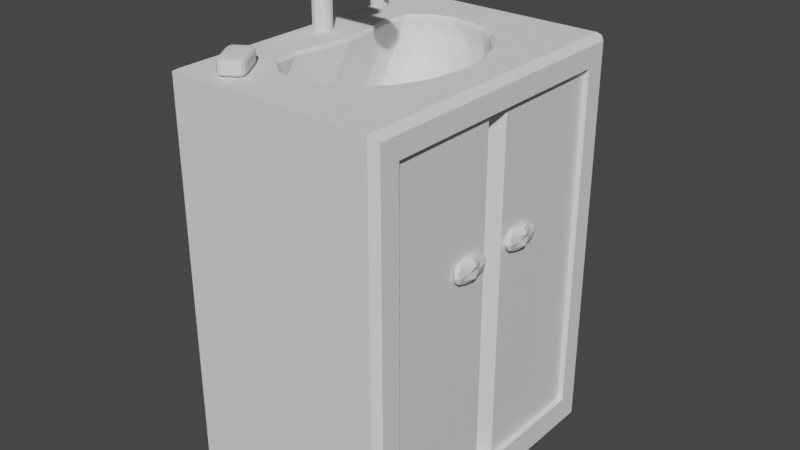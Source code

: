 # Source: Sink.blend  (saved by Blender 3.3.6; exported with 4.5.12 LTS)
import bpy
from mathutils import Matrix  # noqa: F401  (used for matrix-valued properties, if any)

bpy.ops.wm.read_factory_settings(use_empty=True)
scene = bpy.context.scene
scene.name = 'Scene'

# ---- collections
col_collection = bpy.data.collections.new('Collection'); scene.collection.children.link(col_collection)

# ---- materials (node trees are filled in below, after node groups)
mat_material = bpy.data.materials.new('Material')
mat_material.use_transparent_shadow = False
mat_material_001 = bpy.data.materials.new('Material.001')
mat_material_001.use_transparent_shadow = False

# ---- material node trees
mat_material.use_nodes = True; mat_material.node_tree.nodes.clear()
_N = mat_material.node_tree.nodes; _L = mat_material.node_tree.links
n0 = _N.new('ShaderNodeBsdfPrincipled'); n0.name = 'Principled BSDF'; n0.location = (10, 300)
n0.distribution = 'GGX'
n0.subsurface_method = 'RANDOM_WALK_SKIN'
n0.inputs[3].default_value = 1.45
n0.inputs[27].default_value = (0.0, 0.0, 0.0, 1.0)
n0.inputs[28].default_value = 1.0
n1 = _N.new('ShaderNodeOutputMaterial'); n1.name = 'Material Output'; n1.location = (300, 300)
_L.new(n0.outputs[0], n1.inputs[0])
n1.is_active_output = True
mat_material_001.use_nodes = True; mat_material_001.node_tree.nodes.clear()
_N = mat_material_001.node_tree.nodes; _L = mat_material_001.node_tree.links
n0 = _N.new('ShaderNodeBsdfPrincipled'); n0.name = 'Principled BSDF'; n0.location = (10, 300)
n0.distribution = 'GGX'
n0.subsurface_method = 'RANDOM_WALK_SKIN'
n0.inputs[3].default_value = 1.45
n0.inputs[27].default_value = (0.0, 0.0, 0.0, 1.0)
n0.inputs[28].default_value = 1.0
n1 = _N.new('ShaderNodeOutputMaterial'); n1.name = 'Material Output'; n1.location = (300, 300)
_L.new(n0.outputs[0], n1.inputs[0])
n1.is_active_output = True

# ---- world
world_world = bpy.data.worlds.new('World'); scene.world = world_world
world_world.use_nodes = True; world_world.node_tree.nodes.clear()
_N = world_world.node_tree.nodes; _L = world_world.node_tree.links
n0 = _N.new('ShaderNodeOutputWorld'); n0.name = 'World Output'; n0.location = (300, 300)
n1 = _N.new('ShaderNodeBackground'); n1.name = 'Background'; n1.location = (10, 300)
n1.inputs[0].default_value = (0.05088, 0.05088, 0.05088, 1.0)
_L.new(n1.outputs[0], n0.inputs[0])
n0.is_active_output = True
world_world.color = (0.05088, 0.05088, 0.05088)
world_world.use_sun_shadow = False
world_world.sun_shadow_jitter_overblur = 0.0

# ---- meshes
me_cylinder = bpy.data.meshes.new('Cylinder')
me_cylinder.from_pydata([(-4.47e-08, 0.03, -2.515e-07), (-4.47e-08, 0.03, 0.2549), (0.015, 0.02598, -2.515e-07), (0.015, 0.02598, 0.2549), (0.02598, 0.015, -2.515e-07), (0.02598, 0.015, 0.2549), (0.03, 0.0, -2.515e-07), (0.03, 0.0, 0.2549), (0.02598, -0.015, -2.515e-07), (0.02598, -0.015, 0.2549), (0.015, -0.02598, -2.515e-07), (0.015, -0.02598, 0.2549), (-4.47e-08, -0.03, -2.515e-07), (-4.47e-08, -0.03, 0.2549), (-0.015, -0.02598, -2.515e-07), (-0.015, -0.02598, 0.2549), (-0.02598, -0.015, -2.515e-07), (-0.02598, -0.015, 0.2549), (-0.03, 0.0, -2.515e-07), (-0.03, 0.0, 0.2549), (-0.02598, 0.015, -2.515e-07), (-0.02598, 0.015, 0.2549), (-0.015, 0.02598, -2.515e-07), (-0.015, 0.02598, 0.2549), (0.01971, -0.03, 0.1647), (0.2468, -0.03, 0.1647), (0.01971, -0.02598, 0.1797), (0.2468, -0.02598, 0.1797), (0.01971, -0.015, 0.1907), (0.2468, -0.015, 0.1907), (0.01971, 9.361e-09, 0.1947), (0.2468, -1.299e-09, 0.1947), (0.01971, 0.015, 0.1907), (0.2468, 0.015, 0.1907), (0.01971, 0.02598, 0.1797), (0.2468, 0.02598, 0.1797), (0.01971, 0.03, 0.1647), (0.2468, 0.03, 0.1647), (0.01971, 0.02598, 0.1497), (0.2468, 0.02598, 0.1497), (0.01971, 0.015, 0.1387), (0.2468, 0.015, 0.1387), (0.01971, 1.299e-09, 0.1347), (0.2468, -9.361e-09, 0.1347), (0.01971, -0.015, 0.1387), (0.2468, -0.015, 0.1387), (0.01971, -0.02598, 0.1497), (0.2468, -0.02598, 0.1497), (0.2126, -0.02489, 0.1515), (0.2126, -0.01625, 0.1138), (0.225, -0.02156, 0.1515), (0.2207, -0.01407, 0.1138), (0.2342, -0.01245, 0.1515), (0.2267, -0.008123, 0.1138), (0.2375, 3.307e-09, 0.1515), (0.2288, -6.291e-09, 0.1138), (0.2342, 0.01245, 0.1515), (0.2267, 0.008123, 0.1138), (0.225, 0.02156, 0.1515), (0.2207, 0.01407, 0.1138), (0.2126, 0.02489, 0.1515), (0.2126, 0.01625, 0.1138), (0.2002, 0.02156, 0.1515), (0.2045, 0.01407, 0.1138), (0.191, 0.01245, 0.1515), (0.1985, 0.008123, 0.1138), (0.1877, -3.383e-09, 0.1515), (0.1964, -1.143e-08, 0.1138), (0.191, -0.01245, 0.1515), (0.1985, -0.008123, 0.1138), (0.2002, -0.02156, 0.1515), (0.2045, -0.01407, 0.1138), (0.225, -0.02156, 0.1138), (0.2126, -0.02489, 0.1138), (0.2342, -0.01245, 0.1138), (0.2375, -5.539e-09, 0.1138), (0.2342, 0.01245, 0.1138), (0.225, 0.02156, 0.1138), (0.2126, 0.02489, 0.1138), (0.2002, 0.02156, 0.1138), (0.191, 0.01245, 0.1138), (0.1877, -1.223e-08, 0.1138), (0.191, -0.01245, 0.1138), (0.2002, -0.02156, 0.1138), (0.2207, -0.01407, 0.1324), (0.2126, -0.01625, 0.1324), (0.2267, -0.008123, 0.1324), (0.2288, -6.291e-09, 0.1324), (0.2267, 0.008123, 0.1324), (0.2207, 0.01407, 0.1324), (0.2126, 0.01625, 0.1324), (0.2045, 0.01407, 0.1324), (0.1985, 0.008123, 0.1324), (0.1964, -1.143e-08, 0.1324), (0.1985, -0.008123, 0.1324), (0.2045, -0.01407, 0.1324)], [], [(0, 1, 3, 2), (2, 3, 5, 4), (4, 5, 7, 6), (6, 7, 9, 8), (8, 9, 11, 10), (10, 11, 13, 12), (12, 13, 15, 14), (14, 15, 17, 16), (16, 17, 19, 18), (18, 19, 21, 20), (3, 1, 23, 21, 19, 17, 15, 13, 11, 9, 7, 5), (20, 21, 23, 22), (22, 23, 1, 0), (24, 25, 27, 26), (26, 27, 29, 28), (28, 29, 31, 30), (30, 31, 33, 32), (32, 33, 35, 34), (34, 35, 37, 36), (36, 37, 39, 38), (38, 39, 41, 40), (40, 41, 43, 42), (42, 43, 45, 44), (27, 25, 47, 45, 43, 41, 39, 37, 35, 33, 31, 29), (44, 45, 47, 46), (46, 47, 25, 24), (48, 73, 72, 50), (50, 72, 74, 52), (52, 74, 75, 54), (54, 75, 76, 56), (56, 76, 77, 58), (58, 77, 78, 60), (60, 78, 79, 62), (62, 79, 80, 64), (64, 80, 81, 66), (66, 81, 82, 68), (59, 57, 88, 89), (68, 82, 83, 70), (70, 83, 73, 48), (49, 51, 72, 73), (51, 53, 74, 72), (53, 55, 75, 74), (55, 57, 76, 75), (57, 59, 77, 76), (59, 61, 78, 77), (61, 63, 79, 78), (63, 65, 80, 79), (65, 67, 81, 80), (67, 69, 82, 81), (69, 71, 83, 82), (71, 49, 73, 83), (84, 85, 95, 94, 93, 92, 91, 90, 89, 88, 87, 86), (49, 71, 95, 85), (53, 51, 84, 86), (67, 65, 92, 93), (61, 59, 89, 90), (55, 53, 86, 87), (69, 67, 93, 94), (63, 61, 90, 91), (57, 55, 87, 88), (71, 69, 94, 95), (51, 49, 85, 84), (65, 63, 91, 92)])
_uv = me_cylinder.uv_layers.new(name='UVMap')
_uv.uv.foreach_set('vector', [1.0, 0.5, 1.0, 1.0, 0.9167, 1.0, 0.9167, 0.5, 0.9167, 0.5, 0.9167, 1.0, 0.8333, 1.0, 0.8333, 0.5, 0.8333, 0.5, 0.8333, 1.0, 0.75, 1.0, 0.75, 0.5, 0.75, 0.5, 0.75, 1.0, 0.6667, 1.0, 0.6667, 0.5, 0.6667, 0.5, 0.6667, 1.0, 0.5833, 1.0, 0.5833, 0.5, 0.5833, 0.5, 0.5833, 1.0, 0.5, 1.0, 0.5, 0.5, 0.5, 0.5, 0.5, 1.0, 0.4167, 1.0, 0.4167, 0.5, 0.4167, 0.5, 0.4167, 1.0, 0.3333, 1.0, 0.3333, 0.5, 0.3333, 0.5, 0.3333, 1.0, 0.25, 1.0, 0.25, 0.5, 0.25, 0.5, 0.25, 1.0, 0.1667, 1.0, 0.1667, 0.5, 0.37, 0.4578, 0.25, 0.49, 0.13, 0.4578, 0.04215, 0.37, 0.01, 0.25, 0.04215, 0.13, 0.13, 0.04215, 0.25, 0.01, 0.37, 0.04215, 0.4578, 0.13, 0.49, 0.25, 0.4578, 0.37, 0.1667, 0.5, 0.1667, 1.0, 0.08333, 1.0, 0.08333, 0.5, 0.08333, 0.5, 0.08333, 1.0, 7.451e-08, 1.0, 7.451e-08, 0.5, 1.0, 0.5, 1.0, 1.0, 0.9167, 1.0, 0.9167, 0.5, 0.9167, 0.5, 0.9167, 1.0, 0.8333, 1.0, 0.8333, 0.5, 0.8333, 0.5, 0.8333, 1.0, 0.75, 1.0, 0.75, 0.5, 0.75, 0.5, 0.75, 1.0, 0.6667, 1.0, 0.6667, 0.5, 0.6667, 0.5, 0.6667, 1.0, 0.5833, 1.0, 0.5833, 0.5, 0.5833, 0.5, 0.5833, 1.0, 0.5, 1.0, 0.5, 0.5, 0.5, 0.5, 0.5, 1.0, 0.4167, 1.0, 0.4167, 0.5, 0.4167, 0.5, 0.4167, 1.0, 0.3333, 1.0, 0.3333, 0.5, 0.3333, 0.5, 0.3333, 1.0, 0.25, 1.0, 0.25, 0.5, 0.25, 0.5, 0.25, 1.0, 0.1667, 1.0, 0.1667, 0.5, 0.37, 0.4578, 0.25, 0.49, 0.13, 0.4578, 0.04215, 0.37, 0.01, 0.25, 0.04215, 0.13, 0.13, 0.04215, 0.25, 0.01, 0.37, 0.04215, 0.4578, 0.13, 0.49, 0.25, 0.4578, 0.37, 0.1667, 0.5, 0.1667, 1.0, 0.08333, 1.0, 0.08333, 0.5, 0.08333, 0.5, 0.08333, 1.0, 7.451e-08, 1.0, 7.451e-08, 0.5, 1.0, 0.5, 1.0, 1.0, 0.9167, 1.0, 0.9167, 0.5, 0.9167, 0.5, 0.9167, 1.0, 0.8333, 1.0, 0.8333, 0.5, 0.8333, 0.5, 0.8333, 1.0, 0.75, 1.0, 0.75, 0.5, 0.75, 0.5, 0.75, 1.0, 0.6667, 1.0, 0.6667, 0.5, 0.6667, 0.5, 0.6667, 1.0, 0.5833, 1.0, 0.5833, 0.5, 0.5833, 0.5, 0.5833, 1.0, 0.5, 1.0, 0.5, 0.5, 0.5, 0.5, 0.5, 1.0, 0.4167, 1.0, 0.4167, 0.5, 0.4167, 0.5, 0.4167, 1.0, 0.3333, 1.0, 0.3333, 0.5, 0.3333, 0.5, 0.3333, 1.0, 0.25, 1.0, 0.25, 0.5, 0.25, 0.5, 0.25, 1.0, 0.1667, 1.0, 0.1667, 0.5, 0.3489, 0.07866, 0.4213, 0.1511, 0.4213, 0.1511, 0.3489, 0.07866, 0.1667, 0.5, 0.1667, 1.0, 0.08333, 1.0, 0.08333, 0.5, 0.08333, 0.5, 0.08333, 1.0, 7.451e-08, 1.0, 7.451e-08, 0.5, 0.25, 0.4478, 0.3489, 0.4213, 0.37, 0.4578, 0.25, 0.49, 0.3489, 0.4213, 0.4213, 0.3489, 0.4578, 0.37, 0.37, 0.4578, 0.4213, 0.3489, 0.4478, 0.25, 0.49, 0.25, 0.4578, 0.37, 0.4478, 0.25, 0.4213, 0.1511, 0.4578, 0.13, 0.49, 0.25, 0.4213, 0.1511, 0.3489, 0.07866, 0.37, 0.04215, 0.4578, 0.13, 0.3489, 0.07866, 0.25, 0.05216, 0.25, 0.01, 0.37, 0.04215, 0.25, 0.05216, 0.1511, 0.07866, 0.13, 0.04215, 0.25, 0.01, 0.1511, 0.07866, 0.07866, 0.1511, 0.04215, 0.13, 0.13, 0.04215, 0.07866, 0.1511, 0.05216, 0.25, 0.01, 0.25, 0.04215, 0.13, 0.05216, 0.25, 0.07866, 0.3489, 0.04215, 0.37, 0.01, 0.25, 0.07866, 0.3489, 0.1511, 0.4213, 0.13, 0.4578, 0.04215, 0.37, 0.1511, 0.4213, 0.25, 0.4478, 0.25, 0.49, 0.13, 0.4578, 0.3489, 0.4213, 0.25, 0.4478, 0.1511, 0.4213, 0.07866, 0.3489, 0.05216, 0.25, 0.07866, 0.1511, 0.1511, 0.07866, 0.25, 0.05216, 0.3489, 0.07866, 0.4213, 0.1511, 0.4478, 0.25, 0.4213, 0.3489, 0.25, 0.4478, 0.1511, 0.4213, 0.1511, 0.4213, 0.25, 0.4478, 0.4213, 0.3489, 0.3489, 0.4213, 0.3489, 0.4213, 0.4213, 0.3489, 0.05216, 0.25, 0.07866, 0.1511, 0.07866, 0.1511, 0.05216, 0.25, 0.25, 0.05216, 0.3489, 0.07866, 0.3489, 0.07866, 0.25, 0.05216, 0.4478, 0.25, 0.4213, 0.3489, 0.4213, 0.3489, 0.4478, 0.25, 0.07866, 0.3489, 0.05216, 0.25, 0.05216, 0.25, 0.07866, 0.3489, 0.1511, 0.07866, 0.25, 0.05216, 0.25, 0.05216, 0.1511, 0.07866, 0.4213, 0.1511, 0.4478, 0.25, 0.4478, 0.25, 0.4213, 0.1511, 0.1511, 0.4213, 0.07866, 0.3489, 0.07866, 0.3489, 0.1511, 0.4213, 0.3489, 0.4213, 0.25, 0.4478, 0.25, 0.4478, 0.3489, 0.4213, 0.07866, 0.1511, 0.1511, 0.07866, 0.1511, 0.07866, 0.07866, 0.1511])
me_cylinder.update()
me_cylinder_001 = bpy.data.meshes.new('Cylinder.001')
me_cylinder_001.from_pydata([(0.00229, 0.03976, 0.2252), (0.02217, 0.03443, 0.2252), (0.0279, 0.01611, 0.2271), (0.03221, 0.0, 0.2271), (0.0279, -0.01611, 0.2271), (0.02217, -0.03443, 0.2252), (0.00229, -0.03976, 0.2252), (-0.01759, -0.03443, 0.2252), (-0.03214, -0.01988, 0.2252), (-0.03747, 8.18e-11, 0.2252), (-0.03214, 0.01988, 0.2252), (-0.01759, 0.03443, 0.2252), (0.02217, 0.03443, 0.2452), (0.00229, 0.03976, 0.2452), (0.0279, 0.01611, 0.2433), (0.03221, 0.0, 0.2433), (0.0279, -0.01611, 0.2433), (0.02217, -0.03443, 0.2452), (0.00229, -0.03976, 0.2452), (-0.01759, -0.03443, 0.2452), (-0.03214, -0.01988, 0.2452), (-0.03747, 8.18e-11, 0.2452), (-0.03214, 0.01988, 0.2452), (-0.01759, 0.03443, 0.2452), (0.1843, 0.01611, 0.2271), (0.1725, 0.0279, 0.2271), (0.1886, 1.393e-09, 0.2271), (0.1843, -0.01611, 0.2271), (0.1725, -0.0279, 0.2271), (0.1843, 0.01611, 0.2433), (0.1725, 0.0279, 0.2433), (0.1886, 1.393e-09, 0.2433), (0.1843, -0.01611, 0.2433), (0.1725, -0.0279, 0.2433)], [], [(1, 2, 3, 4, 5, 6, 7, 8, 9, 10, 11, 0), (12, 13, 23, 22, 21, 20, 19, 18, 17, 16, 15, 14), (2, 1, 25, 24), (11, 10, 22, 23), (1, 0, 13, 12), (8, 7, 19, 20), (5, 4, 27, 28), (0, 11, 23, 13), (14, 15, 31, 29), (9, 8, 20, 21), (6, 5, 17, 18), (4, 3, 26, 27), (10, 9, 21, 22), (7, 6, 18, 19), (27, 26, 31, 32), (28, 27, 32, 33), (24, 25, 30, 29), (26, 24, 29, 31), (17, 5, 28, 33), (15, 16, 32, 31), (1, 12, 30, 25), (3, 2, 24, 26), (16, 17, 33, 32), (12, 14, 29, 30)])
_uv = me_cylinder_001.uv_layers.new(name='UVMap')
_uv.uv.foreach_set('vector', [0.37, 0.4578, 0.4578, 0.37, 0.49, 0.25, 0.4578, 0.13, 0.37, 0.04215, 0.25, 0.01, 0.13, 0.04215, 0.04215, 0.13, 0.01, 0.25, 0.04215, 0.37, 0.13, 0.4578, 0.25, 0.49, 0.37, 0.4578, 0.25, 0.49, 0.13, 0.4578, 0.04215, 0.37, 0.01, 0.25, 0.04215, 0.13, 0.13, 0.04215, 0.25, 0.01, 0.37, 0.04215, 0.4578, 0.13, 0.49, 0.25, 0.4578, 0.37, 0.4578, 0.37, 0.37, 0.4578, 0.37, 0.4578, 0.4578, 0.37, 0.13, 0.4578, 0.04215, 0.37, 0.04215, 0.37, 0.13, 0.4578, 0.37, 0.4578, 0.25, 0.49, 0.25, 0.49, 0.37, 0.4578, 0.04215, 0.13, 0.13, 0.04215, 0.13, 0.04215, 0.04215, 0.13, 0.37, 0.04215, 0.4578, 0.13, 0.4578, 0.13, 0.37, 0.04215, 0.25, 0.49, 0.13, 0.4578, 0.13, 0.4578, 0.25, 0.49, 0.4578, 0.37, 0.49, 0.25, 0.49, 0.25, 0.4578, 0.37, 0.01, 0.25, 0.04215, 0.13, 0.04215, 0.13, 0.01, 0.25, 0.25, 0.01, 0.37, 0.04215, 0.37, 0.04215, 0.25, 0.01, 0.4578, 0.13, 0.49, 0.25, 0.49, 0.25, 0.4578, 0.13, 0.04215, 0.37, 0.01, 0.25, 0.01, 0.25, 0.04215, 0.37, 0.13, 0.04215, 0.25, 0.01, 0.25, 0.01, 0.13, 0.04215, 0.4578, 0.13, 0.49, 0.25, 0.49, 0.25, 0.4578, 0.13, 0.37, 0.04215, 0.4578, 0.13, 0.4578, 0.13, 0.37, 0.04215, 0.4578, 0.37, 0.37, 0.4578, 0.37, 0.4578, 0.4578, 0.37, 0.49, 0.25, 0.4578, 0.37, 0.4578, 0.37, 0.49, 0.25, 0.37, 0.04215, 0.37, 0.04215, 0.37, 0.04215, 0.37, 0.04215, 0.49, 0.25, 0.4578, 0.13, 0.4578, 0.13, 0.49, 0.25, 0.37, 0.4578, 0.37, 0.4578, 0.37, 0.4578, 0.37, 0.4578, 0.49, 0.25, 0.4578, 0.37, 0.4578, 0.37, 0.49, 0.25, 0.4578, 0.13, 0.37, 0.04215, 0.37, 0.04215, 0.4578, 0.13, 0.37, 0.4578, 0.4578, 0.37, 0.4578, 0.37, 0.37, 0.4578])
me_cylinder_001.update()
me_cube_002 = bpy.data.meshes.new('Cube.002')
me_cube_002.from_pydata([(-0.0247, -0.4281, 0.0), (-0.0247, -0.4281, 1.128), (-0.0247, 0.0, 1.128), (-0.0247, 0.0, 0.0), (0.0247, 0.0, 1.128), (0.0247, 0.0, 0.0), (0.03676, -0.2984, 0.6778), (0.04419, -0.2616, 0.6985), (0.02653, -0.2389, 0.6985), (0.02653, -0.358, 0.6985), (0.04419, -0.3352, 0.6985), (0.04261, -0.2389, 0.7321), (-0.001857, -0.3352, 0.7321), (0.04261, -0.358, 0.7321), (0.05614, -0.2984, 0.7321), (0.03676, -0.2984, 0.7529), (0.02931, -0.2634, 0.6834), (0.04037, -0.2768, 0.6834), (0.04156, -0.2418, 0.6956), (0.0548, -0.2984, 0.6956), (0.04037, -0.3201, 0.6834), (0.01199, -0.2984, 0.6834), (0.0006227, -0.2634, 0.6956), (0.02931, -0.3334, 0.6834), (0.0006227, -0.3334, 0.6956), (0.04156, -0.3551, 0.6956), (0.04959, -0.2768, 0.7153), (0.04959, -0.3201, 0.7153), (0.03874, -0.2284, 0.7153), (0.04693, -0.2418, 0.7153), (0.007651, -0.3551, 0.7153), (0.04693, -0.3551, 0.7153), (0.03874, -0.3684, 0.7153), (0.04343, -0.2634, 0.7351), (0.02689, -0.2418, 0.7351), (0.02689, -0.3551, 0.7351), (0.04343, -0.3334, 0.7351), (0.03666, -0.2634, 0.7473), (0.0474, -0.2984, 0.7473), (0.01807, -0.2768, 0.7473), (0.01807, -0.3201, 0.7473), (0.03666, -0.3334, 0.7473), (0.0247, -0.3758, 0.0), (-0.0247, -0.4281, 0.0), (-0.0247, -0.4281, 1.128), (0.0247, -0.3758, 1.128)], [], [(0, 1, 2, 3), (3, 5, 42, 43, 0), (1, 44, 45, 4, 2), (2, 4, 5, 3), (42, 5, 4, 45), (6, 16, 17), (7, 19, 17), (6, 21, 16), (6, 23, 21), (6, 20, 23), (7, 26, 19), (8, 28, 18), (9, 30, 24), (10, 31, 25), (7, 29, 26), (9, 32, 30), (10, 27, 31), (11, 37, 33), (13, 41, 35), (14, 38, 36), (38, 15, 41), (38, 41, 36), (36, 41, 13), (41, 15, 40), (41, 40, 35), (35, 40, 12), (40, 15, 39), (39, 15, 37), (39, 37, 34), (34, 37, 11), (37, 15, 38), (37, 38, 33), (33, 38, 14), (27, 14, 36), (27, 36, 31), (31, 36, 13), (32, 13, 35), (32, 35, 30), (29, 11, 33), (29, 33, 26), (26, 33, 14), (31, 13, 32), (31, 32, 25), (25, 32, 9), (28, 29, 18), (18, 29, 7), (26, 14, 27), (26, 27, 19), (19, 27, 10), (20, 10, 25), (20, 25, 23), (23, 25, 9), (23, 9, 24), (23, 24, 21), (21, 22, 16), (16, 22, 8), (19, 10, 20), (19, 20, 17), (17, 20, 6), (16, 8, 18), (16, 18, 17), (17, 18, 7), (29, 28, 11), (34, 11, 28), (28, 8, 34), (42, 45, 44, 43), (0, 43, 44, 1)])
me_cube_002.polygons.foreach_set('material_index', [0, 0, 0, 0, 0, 1, 1, 1, 1, 1, 1, 1, 1, 1, 1, 1, 1, 1, 1, 1, 1, 1, 1, 1, 1, 1, 1, 1, 1, 1, 1, 1, 1, 1, 1, 1, 1, 1, 1, 1, 1, 1, 1, 1, 1, 1, 1, 1, 1, 1, 1, 1, 1, 1, 1, 1, 1, 1, 1, 1, 1, 1, 1, 1, 1, 0, 0])
_uv = me_cube_002.uv_layers.new(name='UVMap')
_uv.uv.foreach_set('vector', [0.3915, 0.5215, 0.6085, 0.5215, 0.6085, 0.7285, 0.3915, 0.7285, 0.3915, 0.7285, 0.3915, 0.7285, 0.3915, 0.5468, 0.3915, 0.5215, 0.3915, 0.5215, 0.6085, 0.5215, 0.6085, 0.5215, 0.6085, 0.5468, 0.6085, 0.7285, 0.6085, 0.7285, 0.6085, 0.7285, 0.6085, 0.7285, 0.3915, 0.7285, 0.3915, 0.7285, 0.3915, 0.5468, 0.3915, 0.7285, 0.6085, 0.7285, 0.6085, 0.5468, 0.1818, 0.0, 0.1364, 0.07873, 0.2273, 0.07873, 0.2727, 0.1575, 0.3636, 0.1575, 0.3182, 0.07873, 0.9091, 0.0, 0.8636, 0.07873, 0.9545, 0.07873, 0.7273, 0.0, 0.6818, 0.07873, 0.7727, 0.07873, 0.5455, 0.0, 0.5, 0.07873, 0.5909, 0.07873, 0.2727, 0.1575, 0.3182, 0.2362, 0.3636, 0.1575, 0.09091, 0.1575, 0.1364, 0.2362, 0.1818, 0.1575, 0.6364, 0.1575, 0.6818, 0.2362, 0.7273, 0.1575, 0.4545, 0.1575, 0.5, 0.2362, 0.5455, 0.1575, 0.2727, 0.1575, 0.2273, 0.2362, 0.3182, 0.2362, 0.6364, 0.1575, 0.5909, 0.2362, 0.6818, 0.2362, 0.4545, 0.1575, 0.4091, 0.2362, 0.5, 0.2362, 0.1818, 0.3149, 0.2273, 0.3937, 0.2727, 0.3149, 0.5455, 0.3149, 0.5909, 0.3937, 0.6364, 0.3149, 0.3636, 0.3149, 0.4091, 0.3937, 0.4545, 0.3149, 0.4091, 0.3937, 0.4545, 0.4724, 0.5, 0.3937, 0.4091, 0.3937, 0.5, 0.3937, 0.4545, 0.3149, 0.4545, 0.3149, 0.5, 0.3937, 0.5455, 0.3149, 0.5909, 0.3937, 0.6364, 0.4724, 0.6818, 0.3937, 0.5909, 0.3937, 0.6818, 0.3937, 0.6364, 0.3149, 0.6364, 0.3149, 0.6818, 0.3937, 0.7273, 0.3149, 0.7727, 0.3937, 0.8182, 0.4724, 0.8636, 0.3937, 0.04546, 0.3937, 0.09091, 0.4724, 0.1364, 0.3937, 0.04546, 0.3937, 0.1364, 0.3937, 0.09091, 0.3149, 0.09091, 0.3149, 0.1364, 0.3937, 0.1818, 0.3149, 0.2273, 0.3937, 0.2727, 0.4724, 0.3182, 0.3937, 0.2273, 0.3937, 0.3182, 0.3937, 0.2727, 0.3149, 0.2727, 0.3149, 0.3182, 0.3937, 0.3636, 0.3149, 0.4091, 0.2362, 0.3636, 0.3149, 0.4545, 0.3149, 0.4091, 0.2362, 0.4545, 0.3149, 0.5, 0.2362, 0.5, 0.2362, 0.4545, 0.3149, 0.5455, 0.3149, 0.5909, 0.2362, 0.5455, 0.3149, 0.6364, 0.3149, 0.5909, 0.2362, 0.6364, 0.3149, 0.6818, 0.2362, 0.2273, 0.2362, 0.1818, 0.3149, 0.2727, 0.3149, 0.2273, 0.2362, 0.2727, 0.3149, 0.3182, 0.2362, 0.3182, 0.2362, 0.2727, 0.3149, 0.3636, 0.3149, 0.5, 0.2362, 0.5455, 0.3149, 0.5909, 0.2362, 0.5, 0.2362, 0.5909, 0.2362, 0.5455, 0.1575, 0.5455, 0.1575, 0.5909, 0.2362, 0.6364, 0.1575, 0.1364, 0.2362, 0.2273, 0.2362, 0.1818, 0.1575, 0.1818, 0.1575, 0.2273, 0.2362, 0.2727, 0.1575, 0.3182, 0.2362, 0.3636, 0.3149, 0.4091, 0.2362, 0.3182, 0.2362, 0.4091, 0.2362, 0.3636, 0.1575, 0.3636, 0.1575, 0.4091, 0.2362, 0.4545, 0.1575, 0.5, 0.07873, 0.4545, 0.1575, 0.5455, 0.1575, 0.5, 0.07873, 0.5455, 0.1575, 0.5909, 0.07873, 0.5909, 0.07873, 0.5455, 0.1575, 0.6364, 0.1575, 0.6818, 0.07873, 0.6364, 0.1575, 0.7273, 0.1575, 0.6818, 0.07873, 0.7273, 0.1575, 0.7727, 0.07873, 0.8636, 0.07873, 0.9091, 0.1575, 0.9545, 0.07873, 0.9545, 0.07873, 0.9091, 0.1575, 1.0, 0.1575, 0.3636, 0.1575, 0.4545, 0.1575, 0.4091, 0.07873, 0.3636, 0.1575, 0.4091, 0.07873, 0.3182, 0.07873, 0.3182, 0.07873, 0.4091, 0.07873, 0.3636, 0.0, 0.1364, 0.07873, 0.09091, 0.1575, 0.1818, 0.1575, 0.1364, 0.07873, 0.1818, 0.1575, 0.2273, 0.07873, 0.2273, 0.07873, 0.1818, 0.1575, 0.2727, 0.1575, 0.2273, 0.2362, 0.1364, 0.2362, 0.1818, 0.3149, 0.09091, 0.3149, 0.1818, 0.3149, 0.1364, 0.2362, 0.1364, 0.2362, 0.09091, 0.1575, 0.09091, 0.3149, 0.3915, 0.5468, 0.6085, 0.5468, 0.6085, 0.5215, 0.3915, 0.5215, 0.3915, 0.5215, 0.3915, 0.5215, 0.6085, 0.5215, 0.6085, 0.5215])
me_cube_002.materials.append(mat_material)
me_cube_002.materials.append(mat_material_001)
me_cube_002.update()
me_cube_003 = bpy.data.meshes.new('Cube.003')
me_cube_003.from_pydata([(-0.0247, 0.4281, 0.0007473), (-0.0247, 0.4261, 1.129), (-0.0247, -0.001969, 1.128), (-0.0247, 3.73e-09, 1.394e-08), (0.0247, -0.001969, 1.128), (0.0247, -3.73e-09, -1.394e-08), (0.03676, 0.2972, 0.6783), (0.04419, 0.2604, 0.699), (0.02654, 0.2377, 0.6989), (0.02654, 0.3567, 0.6991), (0.04419, 0.334, 0.6991), (0.04261, 0.2376, 0.7325), (-0.001856, 0.3339, 0.7327), (0.04261, 0.3567, 0.7327), (0.05615, 0.2971, 0.7326), (0.03676, 0.2971, 0.7534), (0.02931, 0.2622, 0.6838), (0.04037, 0.2756, 0.6838), (0.04156, 0.2406, 0.696), (0.0548, 0.2972, 0.6961), (0.04037, 0.3189, 0.6839), (0.012, 0.2972, 0.6839), (0.0006231, 0.2622, 0.696), (0.02931, 0.3322, 0.6839), (0.0006231, 0.3322, 0.6961), (0.04156, 0.3538, 0.6962), (0.04959, 0.2755, 0.7158), (0.04959, 0.3188, 0.7159), (0.03874, 0.2272, 0.7157), (0.04693, 0.2405, 0.7157), (0.007651, 0.3538, 0.7159), (0.04693, 0.3538, 0.7159), (0.03874, 0.3672, 0.716), (0.04343, 0.2621, 0.7355), (0.02689, 0.2405, 0.7355), (0.02689, 0.3538, 0.7357), (0.04343, 0.3321, 0.7356), (0.03666, 0.2621, 0.7477), (0.0474, 0.2971, 0.7478), (0.01807, 0.2755, 0.7477), (0.01807, 0.3187, 0.7478), (0.03666, 0.3321, 0.7478), (0.0247, 0.3758, 0.0006559), (-0.0247, 0.4281, 0.0007473), (-0.0247, 0.4261, 1.129), (0.0247, 0.3738, 1.129)], [], [(0, 1, 2, 3), (3, 5, 42, 43, 0), (1, 44, 45, 4, 2), (2, 4, 5, 3), (42, 5, 4, 45), (6, 16, 17), (7, 19, 17), (6, 21, 16), (6, 23, 21), (6, 20, 23), (7, 26, 19), (8, 28, 18), (9, 30, 24), (10, 31, 25), (7, 29, 26), (9, 32, 30), (10, 27, 31), (11, 37, 33), (13, 41, 35), (14, 38, 36), (38, 15, 41), (38, 41, 36), (36, 41, 13), (41, 15, 40), (41, 40, 35), (35, 40, 12), (40, 15, 39), (39, 15, 37), (39, 37, 34), (34, 37, 11), (37, 15, 38), (37, 38, 33), (33, 38, 14), (27, 14, 36), (27, 36, 31), (31, 36, 13), (32, 13, 35), (32, 35, 30), (29, 11, 33), (29, 33, 26), (26, 33, 14), (31, 13, 32), (31, 32, 25), (25, 32, 9), (28, 29, 18), (18, 29, 7), (26, 14, 27), (26, 27, 19), (19, 27, 10), (20, 10, 25), (20, 25, 23), (23, 25, 9), (23, 9, 24), (23, 24, 21), (21, 22, 16), (16, 22, 8), (19, 10, 20), (19, 20, 17), (17, 20, 6), (16, 8, 18), (16, 18, 17), (17, 18, 7), (29, 28, 11), (34, 11, 28), (28, 8, 34), (42, 45, 44, 43), (0, 43, 44, 1)])
me_cube_003.polygons.foreach_set('material_index', [0, 0, 0, 0, 0, 1, 1, 1, 1, 1, 1, 1, 1, 1, 1, 1, 1, 1, 1, 1, 1, 1, 1, 1, 1, 1, 1, 1, 1, 1, 1, 1, 1, 1, 1, 1, 1, 1, 1, 1, 1, 1, 1, 1, 1, 1, 1, 1, 1, 1, 1, 1, 1, 1, 1, 1, 1, 1, 1, 1, 1, 1, 1, 1, 1, 0, 0])
_uv = me_cube_003.uv_layers.new(name='UVMap')
_uv.uv.foreach_set('vector', [0.3915, 0.5215, 0.6085, 0.5215, 0.6085, 0.7285, 0.3915, 0.7285, 0.3915, 0.7285, 0.3915, 0.7285, 0.3915, 0.5468, 0.3915, 0.5215, 0.3915, 0.5215, 0.6085, 0.5215, 0.6085, 0.5215, 0.6085, 0.5468, 0.6085, 0.7285, 0.6085, 0.7285, 0.6085, 0.7285, 0.6085, 0.7285, 0.3915, 0.7285, 0.3915, 0.7285, 0.3915, 0.5468, 0.3915, 0.7285, 0.6085, 0.7285, 0.6085, 0.5468, 0.1818, 0.0, 0.1364, 0.07873, 0.2273, 0.07873, 0.2727, 0.1575, 0.3636, 0.1575, 0.3182, 0.07873, 0.9091, 0.0, 0.8636, 0.07873, 0.9545, 0.07873, 0.7273, 0.0, 0.6818, 0.07873, 0.7727, 0.07873, 0.5455, 0.0, 0.5, 0.07873, 0.5909, 0.07873, 0.2727, 0.1575, 0.3182, 0.2362, 0.3636, 0.1575, 0.09091, 0.1575, 0.1364, 0.2362, 0.1818, 0.1575, 0.6364, 0.1575, 0.6818, 0.2362, 0.7273, 0.1575, 0.4545, 0.1575, 0.5, 0.2362, 0.5455, 0.1575, 0.2727, 0.1575, 0.2273, 0.2362, 0.3182, 0.2362, 0.6364, 0.1575, 0.5909, 0.2362, 0.6818, 0.2362, 0.4545, 0.1575, 0.4091, 0.2362, 0.5, 0.2362, 0.1818, 0.3149, 0.2273, 0.3937, 0.2727, 0.3149, 0.5455, 0.3149, 0.5909, 0.3937, 0.6364, 0.3149, 0.3636, 0.3149, 0.4091, 0.3937, 0.4545, 0.3149, 0.4091, 0.3937, 0.4545, 0.4724, 0.5, 0.3937, 0.4091, 0.3937, 0.5, 0.3937, 0.4545, 0.3149, 0.4545, 0.3149, 0.5, 0.3937, 0.5455, 0.3149, 0.5909, 0.3937, 0.6364, 0.4724, 0.6818, 0.3937, 0.5909, 0.3937, 0.6818, 0.3937, 0.6364, 0.3149, 0.6364, 0.3149, 0.6818, 0.3937, 0.7273, 0.3149, 0.7727, 0.3937, 0.8182, 0.4724, 0.8636, 0.3937, 0.04546, 0.3937, 0.09091, 0.4724, 0.1364, 0.3937, 0.04546, 0.3937, 0.1364, 0.3937, 0.09091, 0.3149, 0.09091, 0.3149, 0.1364, 0.3937, 0.1818, 0.3149, 0.2273, 0.3937, 0.2727, 0.4724, 0.3182, 0.3937, 0.2273, 0.3937, 0.3182, 0.3937, 0.2727, 0.3149, 0.2727, 0.3149, 0.3182, 0.3937, 0.3636, 0.3149, 0.4091, 0.2362, 0.3636, 0.3149, 0.4545, 0.3149, 0.4091, 0.2362, 0.4545, 0.3149, 0.5, 0.2362, 0.5, 0.2362, 0.4545, 0.3149, 0.5455, 0.3149, 0.5909, 0.2362, 0.5455, 0.3149, 0.6364, 0.3149, 0.5909, 0.2362, 0.6364, 0.3149, 0.6818, 0.2362, 0.2273, 0.2362, 0.1818, 0.3149, 0.2727, 0.3149, 0.2273, 0.2362, 0.2727, 0.3149, 0.3182, 0.2362, 0.3182, 0.2362, 0.2727, 0.3149, 0.3636, 0.3149, 0.5, 0.2362, 0.5455, 0.3149, 0.5909, 0.2362, 0.5, 0.2362, 0.5909, 0.2362, 0.5455, 0.1575, 0.5455, 0.1575, 0.5909, 0.2362, 0.6364, 0.1575, 0.1364, 0.2362, 0.2273, 0.2362, 0.1818, 0.1575, 0.1818, 0.1575, 0.2273, 0.2362, 0.2727, 0.1575, 0.3182, 0.2362, 0.3636, 0.3149, 0.4091, 0.2362, 0.3182, 0.2362, 0.4091, 0.2362, 0.3636, 0.1575, 0.3636, 0.1575, 0.4091, 0.2362, 0.4545, 0.1575, 0.5, 0.07873, 0.4545, 0.1575, 0.5455, 0.1575, 0.5, 0.07873, 0.5455, 0.1575, 0.5909, 0.07873, 0.5909, 0.07873, 0.5455, 0.1575, 0.6364, 0.1575, 0.6818, 0.07873, 0.6364, 0.1575, 0.7273, 0.1575, 0.6818, 0.07873, 0.7273, 0.1575, 0.7727, 0.07873, 0.8636, 0.07873, 0.9091, 0.1575, 0.9545, 0.07873, 0.9545, 0.07873, 0.9091, 0.1575, 1.0, 0.1575, 0.3636, 0.1575, 0.4545, 0.1575, 0.4091, 0.07873, 0.3636, 0.1575, 0.4091, 0.07873, 0.3182, 0.07873, 0.3182, 0.07873, 0.4091, 0.07873, 0.3636, 0.0, 0.1364, 0.07873, 0.09091, 0.1575, 0.1818, 0.1575, 0.1364, 0.07873, 0.1818, 0.1575, 0.2273, 0.07873, 0.2273, 0.07873, 0.1818, 0.1575, 0.2727, 0.1575, 0.2273, 0.2362, 0.1364, 0.2362, 0.1818, 0.3149, 0.09091, 0.3149, 0.1818, 0.3149, 0.1364, 0.2362, 0.1364, 0.2362, 0.09091, 0.1575, 0.09091, 0.3149, 0.3915, 0.5468, 0.6085, 0.5468, 0.6085, 0.5215, 0.3915, 0.5215, 0.3915, 0.5215, 0.3915, 0.5215, 0.6085, 0.5215, 0.6085, 0.5215])
me_cube_003.materials.append(mat_material)
me_cube_003.materials.append(mat_material_001)
me_cube_003.update()
me_cube_006 = bpy.data.meshes.new('Cube.006')
me_cube_006.from_pydata([(0.7, -0.414, 1.214), (0.7, 0.414, 1.214), (0.08243, 0.414, 1.214), (0.08243, -0.414, 1.214), (0.5336, -0.2096, 1.093), (0.2147, -0.3391, 1.093), (0.1469, -2.073e-05, 1.065), (0.2131, 0.3391, 1.093), (0.5329, 0.2095, 1.093), (0.2248, -0.2857, 1.027), (0.2416, -0.1993, 0.9656), (0.2641, -0.09523, 0.9286), (0.3567, -0.05886, 0.9286), (0.4324, -0.1232, 0.9656), (0.4951, -0.1766, 1.027), (0.4733, -0.2718, 1.076), (0.3882, -0.3225, 1.068), (0.2947, -0.3445, 1.076), (0.5598, 0.1177, 1.076), (0.5712, -2.073e-05, 1.068), (0.5602, -0.1177, 1.076), (0.3562, 0.05882, 0.9286), (0.4316, 0.1232, 0.9656), (0.4943, 0.1765, 1.027), (0.1424, -2.073e-05, 1.008), (0.158, -2.073e-05, 0.9582), (0.2104, -2.073e-05, 0.9276), (0.1569, -0.2857, 1.074), (0.1333, -0.1993, 1.057), (0.1395, -0.09523, 1.053), (0.2231, 0.2856, 1.027), (0.2401, 0.1993, 0.9656), (0.2633, 0.09519, 0.9286), (0.138, 0.09519, 1.053), (0.1311, 0.1993, 1.057), (0.1549, 0.2856, 1.074), (0.2935, 0.3445, 1.076), (0.3872, 0.3225, 1.068), (0.4725, 0.2717, 1.076), (0.5776, -0.1766, 1.155), (0.5771, 0.1765, 1.155), (0.2564, -0.3809, 1.155), (0.5237, -0.2718, 1.155), (0.1511, -0.05886, 1.122), (0.1676, -0.3445, 1.155), (0.166, 0.3445, 1.155), (0.1499, 0.05882, 1.122), (0.5231, 0.2717, 1.155), (0.2553, 0.3808, 1.155), (0.4476, 0.3391, 1.147), (0.3496, 0.3791, 1.147), (0.1247, 0.2743, 1.14), (0.1287, 0.1695, 1.125), (0.1313, -0.1696, 1.125), (0.1271, -0.2743, 1.14), (0.3503, -0.3791, 1.147), (0.4482, -0.3391, 1.147), (0.6038, -0.06478, 1.147), (0.6036, 0.06474, 1.147), (0.4151, 0.2343, 1.006), (0.3381, 0.1695, 0.9518), (0.3159, 0.2743, 1.006), (0.1647, 0.2095, 1.003), (0.1841, 0.1048, 0.9494), (0.1433, 0.1048, 0.9947), (0.1446, -0.1048, 0.9947), (0.1851, -0.1048, 0.9494), (0.1665, -0.2096, 1.003), (0.5119, 0.06474, 1.006), (0.5122, -0.06478, 1.006), (0.4372, -2.102e-05, 0.9518), (0.3173, -0.2743, 1.006), (0.3393, -0.1696, 0.9518), (0.4162, -0.2343, 1.006), (0.1326, -0.005707, 1.198), (0.1568, -0.004972, 1.193), (0.1323, 0.3068, 1.194), (0.1071, 0.3444, 1.198), (0.1165, -0.1321, 1.198), (0.1436, -0.1154, 1.193), (0.09707, -0.2334, 1.198), (0.1242, -0.2234, 1.193), (0.09396, 0.234, 1.198), (0.1215, 0.2233, 1.193), (0.1702, 0.4053, 1.198), (0.1895, 0.3629, 1.193), (0.1138, 0.132, 1.198), (0.1413, 0.1154, 1.193), (0.4965, 0.3646, 1.198), (0.4767, 0.3253, 1.193), (0.4323, 0.4059, 1.198), (0.416, 0.3638, 1.193), (0.2826, 0.4042, 1.198), (0.2872, 0.3894, 1.194), (0.1094, -0.3441, 1.198), (0.1352, -0.3082, 1.194), (0.2102, -0.4042, 1.198), (0.2221, -0.3757, 1.194), (0.2875, -0.3894, 1.193), (0.3844, -0.377, 1.193), (0.4761, -0.3263, 1.193), (0.4967, -0.3648, 1.198), (0.5748, 0.276, 1.198), (0.546, 0.246, 1.193), (0.6516, -0.02624, 1.198), (0.6127, -0.03077, 1.193), (0.6515, 0.02603, 1.198), (0.6126, 0.03073, 1.193), (0.6394, 0.1135, 1.198), (0.6018, 0.107, 1.193), (0.5751, -0.2762, 1.198), (0.5454, -0.2481, 1.193), (0.6295, -0.1603, 1.198), (0.5927, -0.1447, 1.193), (0.2933, -0.03202, 0.9224), (0.2826, -0.02132, 0.9207), (0.3274, -0.03378, 0.9242), (0.3136, -0.03746, 0.924), (0.2785, -0.01716, 0.9209), (0.2739, -2.073e-05, 0.9201), (0.273, 0.003137, 0.9204), (0.2812, 0.02615, 0.9212), (0.2785, 0.02344, 0.9213), (0.2933, 0.0383, 0.9232), (0.3328, 0.03861, 0.9251), (0.3136, 0.04373, 0.9248), (0.3339, -0.03202, 0.9252), (0.3339, 0.0383, 0.9252), (0.3542, 0.003137, 0.9282), (0.3488, -0.01716, 0.9274), (0.3488, 0.02344, 0.9274), (0.2835, -0.4185, 1.198), (0.394, -0.4045, 1.198), (0.3129, 0.04762, 0.6152), (0.2908, 0.0417, 0.6152), (0.2746, 0.02553, 0.6152), (0.2687, 0.003437, 0.6152), (0.7, -0.414, 0.08596), (0.2746, -0.01866, 0.6152), (0.7, -0.414, 1.214), (0.2908, -0.03483, 0.6152), (0.7, 0.414, 0.08596), (0.7, 0.414, 1.214), (0.3129, -0.04075, 0.6152), (0.335, -0.03483, 0.6152), (0.3512, -0.01866, 0.6152), (0.3571, 0.003437, 0.6152), (0.3512, 0.02553, 0.6152), (0.335, 0.0417, 0.6152), (0.1326, -0.005707, 1.3), (0.1071, 0.3444, 1.3), (0.1165, -0.1321, 1.3), (0.09707, -0.2334, 1.3), (0.09396, 0.234, 1.3), (0.1702, 0.4053, 1.3), (0.1138, 0.132, 1.3), (0.4965, 0.3646, 1.3), (0.4323, 0.4059, 1.3), (0.2826, 0.4359, 1.3), (0.1094, -0.3441, 1.3), (0.2102, -0.4214, 1.3), (0.4967, -0.3648, 1.3), (0.5748, 0.276, 1.3), (0.6516, -0.02624, 1.3), (0.6515, 0.02603, 1.3), (0.6394, 0.1135, 1.3), (0.5751, -0.2762, 1.3), (0.6295, -0.1603, 1.3), (0.2908, -0.03483, 0.9944), (0.2792, -0.02318, 0.9925), (0.3279, -0.03674, 0.9963), (0.3129, -0.04075, 0.9961), (0.2746, -0.01866, 0.9927), (0.2696, -2.561e-11, 0.9918), (0.2687, 0.003437, 0.9922), (0.2776, 0.02848, 0.993), (0.2746, 0.02553, 0.9932), (0.2908, 0.0417, 0.9952), (0.3337, 0.04204, 0.9973), (0.3129, 0.04762, 0.9969), (0.335, -0.03483, 0.9974), (0.335, 0.0417, 0.9974), (0.3571, 0.003437, 1.001), (0.3512, -0.01866, 0.9998), (0.3512, 0.02553, 0.9998), (0.1331, 0.414, 0.08596), (0.1331, 0.414, 1.214), (0.1331, -0.414, 1.214), (0.1331, -0.414, 0.08596), (0.01654, -0.4764, 1.3), (0.02078, -0.5, 1.3), (0.01637, 0.4762, 1.3), (0.2835, -0.4357, 1.3), (0.394, -0.4217, 1.3), (0.6792, 0.4763, 1.3), (0.7, -0.4792, 1.279), (0.6792, -0.5, 1.3), (0.02066, -0.5, 0.0), (0.0, -0.4793, 0.0), (0.0, 0.4793, 0.0), (0.02066, 0.5, 0.0), (0.6793, 0.5, 0.0), (0.7, 0.4793, 0.02066), (0.7, 0.4793, 0.0), (0.7, -0.4793, 0.02066), (0.6793, -0.5, 0.0), (0.7, -0.4793, 0.0), (0.0, -0.4793, 1.279), (0.02066, -0.5, 1.3), (0.009626, -0.4863, 1.291), (0.02066, 0.5, 1.279), (0.0, 0.4793, 1.279), (0.009508, 0.4862, 1.291), (0.7, 0.4793, 1.264), (0.6793, 0.5, 1.279), (0.6886, 0.487, 1.291), (0.7, 0.4793, 1.279), (0.6793, -0.5, 1.3), (0.7, -0.4793, 1.279), (0.3136, 0.05979, 0.554), (0.2855, 0.05225, 0.554), (0.2649, 0.03164, 0.4418), (0.2573, 0.003499, 0.4418), (0.2649, -0.02465, 0.554), (0.2855, -0.04525, 0.554), (0.3136, -0.05279, 0.554), (0.3418, -0.04525, 0.554), (0.3624, -0.02465, 0.554), (0.3699, 0.003499, 0.554), (0.3624, 0.03164, 0.554), (0.3418, 0.05225, 0.554), (0.2855, -0.04525, 0.9249), (0.2706, -0.03042, 0.9225), (0.3327, -0.04769, 0.9274), (0.3136, -0.05279, 0.9271), (0.2649, -0.02465, 0.9227), (0.2585, -0.0008795, 0.9217), (0.2573, 0.003499, 0.9221), (0.2686, 0.0354, 0.9232), (0.2649, 0.03164, 0.9234), (0.2855, 0.05225, 0.926), (0.3402, 0.05268, 0.9286), (0.3136, 0.05979, 0.9282), (0.3418, -0.04525, 0.9288), (0.3418, 0.05225, 0.9288), (0.3699, 0.003499, 0.933), (0.3624, -0.02465, 0.9318), (0.3624, 0.03164, 0.9319), (0.5025, -0.1795, 1.18), (0.2318, -0.2894, 1.18), (0.1742, -0.001589, 1.149), (0.2305, 0.2862, 1.18), (0.5019, 0.1763, 1.18), (0.2404, -0.244, 1.108), (0.2546, -0.1708, 1.041), (0.2737, -0.08241, 1.001), (0.3523, -0.05154, 1.001), (0.4166, -0.1061, 1.041), (0.4698, -0.1514, 1.108), (0.4513, -0.2323, 1.161), (0.379, -0.2753, 1.153), (0.2997, -0.294, 1.161), (0.5247, 0.09831, 1.161), (0.5344, -0.001589, 1.153), (0.5251, -0.1015, 1.161), (0.3519, 0.04836, 1.001), (0.4159, 0.103, 1.041), (0.4691, 0.1483, 1.108), (0.1704, -0.001589, 1.088), (0.1836, -0.001589, 1.033), (0.2281, -0.001589, 1.0), (0.1827, -0.244, 1.159), (0.1627, -0.1708, 1.141), (0.1679, -0.08241, 1.137), (0.2389, 0.2409, 1.108), (0.2533, 0.1676, 1.041), (0.273, 0.07923, 1.001), (0.1666, 0.07923, 1.137), (0.1608, 0.1676, 1.141), (0.181, 0.2409, 1.159), (0.2987, 0.2908, 1.161), (0.3782, 0.2722, 1.153), (0.4506, 0.2291, 1.161), (0.5398, -0.1514, 1.248), (0.5394, 0.1483, 1.248), (0.2672, -0.3249, 1.248), (0.494, -0.2323, 1.248), (0.1778, -0.05154, 1.211), (0.1918, -0.294, 1.247), (0.1904, 0.2908, 1.247), (0.1767, 0.04836, 1.211), (0.4936, 0.2291, 1.248), (0.2663, 0.3217, 1.248), (0.4295, 0.2862, 1.239), (0.3463, 0.3202, 1.239), (0.1554, 0.2313, 1.231), (0.1588, 0.1423, 1.215), (0.161, -0.1455, 1.215), (0.1574, -0.2344, 1.231), (0.3469, -0.3234, 1.239), (0.43, -0.2894, 1.239), (0.5621, -0.05656, 1.239), (0.5619, 0.05338, 1.239), (0.4019, 0.1973, 1.085), (0.3365, 0.1423, 1.026), (0.3177, 0.2313, 1.085), (0.1893, 0.1763, 1.082), (0.2058, 0.08735, 1.024), (0.1712, 0.08735, 1.073), (0.1723, -0.09053, 1.073), (0.2067, -0.09053, 1.024), (0.1909, -0.1795, 1.082), (0.4841, 0.05338, 1.085), (0.4843, -0.05656, 1.085), (0.4207, -0.001589, 1.026), (0.3189, -0.2344, 1.085), (0.3375, -0.1455, 1.026), (0.4028, -0.2005, 1.085), (0.1751, -0.00604, 1.3), (0.1826, -0.005791, 1.289), (0.1618, 0.2588, 1.289), (0.1552, 0.267, 1.3), (0.1626, -0.1046, 1.3), (0.1715, -0.09953, 1.289), (0.1474, -0.1837, 1.3), (0.155, -0.1912, 1.289), (0.145, 0.1809, 1.3), (0.1527, 0.188, 1.289), (0.2045, 0.3145, 1.3), (0.2104, 0.3065, 1.289), (0.1605, 0.1014, 1.3), (0.1695, 0.09635, 1.289), (0.4589, 0.2828, 1.3), (0.4542, 0.2745, 1.289), (0.4089, 0.3149, 1.3), (0.4026, 0.3072, 1.289), (0.2921, 0.3384, 1.3), (0.2933, 0.329, 1.289), (0.157, -0.27, 1.3), (0.1643, -0.2631, 1.29), (0.2356, -0.3302, 1.3), (0.238, -0.3205, 1.29), (0.2936, -0.3321, 1.289), (0.3758, -0.3216, 1.289), (0.4537, -0.2786, 1.289), (0.4591, -0.2861, 1.3), (0.52, 0.2137, 1.3), (0.513, 0.2072, 1.289), (0.5799, -0.02206, 1.3), (0.5696, -0.02769, 1.289), (0.5798, 0.01871, 1.3), (0.5695, 0.02451, 1.289), (0.5704, 0.08697, 1.3), (0.5604, 0.08926, 1.289), (0.5203, -0.217, 1.3), (0.5125, -0.2121, 1.289), (0.5627, -0.1266, 1.3), (0.5527, -0.1244, 1.289), (0.2985, -0.02875, 0.9944), (0.2894, -0.01967, 0.9925), (0.3274, -0.03024, 0.9963), (0.3157, -0.03337, 0.9961), (0.2859, -0.01614, 0.9927), (0.282, -0.001589, 0.9918), (0.2813, 0.001092, 0.9922), (0.2882, 0.02062, 0.993), (0.2859, 0.01832, 0.9932), (0.2985, 0.03094, 0.9952), (0.332, 0.0312, 0.9973), (0.3157, 0.03555, 0.9969), (0.333, -0.02875, 0.9974), (0.333, 0.03094, 0.9974), (0.3502, 0.001092, 1.001), (0.3456, -0.01614, 0.9998), (0.3456, 0.01832, 0.9998), (0.2928, -0.3414, 1.3), (0.2936, -0.3321, 1.289), (0.3758, -0.3216, 1.289), (0.379, -0.3305, 1.3)], [], [(96, 97, 98, 131), (75, 87, 46), (76, 45, 51), (115, 114, 117, 116, 12, 11), (4, 14, 20), (119, 118, 115, 11, 26), (122, 120, 119, 26, 32, 121), (124, 125, 123, 121, 32, 21), (4, 20, 39), (5, 17, 41), (6, 29, 43), (7, 35, 45), (8, 38, 47), (4, 39, 42), (5, 41, 44), (6, 43, 46), (7, 45, 48), (8, 47, 40), (58, 107, 105, 57), (40, 103, 109), (91, 49, 50), (87, 52, 46), (48, 85, 93), (53, 81, 79), (51, 83, 76), (46, 43, 75), (41, 98, 97), (55, 98, 41), (41, 97, 44), (47, 103, 40), (39, 113, 111), (57, 113, 39), (47, 89, 103), (89, 47, 49), (50, 93, 91), (93, 50, 48), (95, 54, 44), (47, 38, 49), (38, 37, 49), (49, 37, 50), (37, 36, 50), (50, 36, 48), (36, 7, 48), (45, 76, 85), (85, 48, 45), (83, 51, 52), (49, 91, 89), (45, 35, 51), (35, 34, 51), (51, 34, 52), (34, 33, 52), (52, 33, 46), (33, 6, 46), (81, 53, 54), (79, 43, 53), (95, 81, 54), (52, 87, 83), (44, 97, 95), (43, 29, 53), (29, 28, 53), (53, 28, 54), (28, 27, 54), (54, 27, 44), (27, 5, 44), (55, 99, 98), (56, 99, 55), (56, 100, 99), (42, 100, 56), (42, 111, 100), (41, 17, 55), (17, 16, 55), (55, 16, 56), (16, 15, 56), (56, 15, 42), (15, 4, 42), (58, 109, 107), (57, 105, 113), (40, 109, 58), (39, 111, 42), (39, 20, 57), (20, 19, 57), (57, 19, 58), (19, 18, 58), (58, 18, 40), (18, 8, 40), (23, 38, 8), (22, 59, 23), (21, 60, 22), (23, 59, 38), (59, 37, 38), (22, 60, 59), (60, 61, 59), (59, 61, 37), (61, 36, 37), (21, 32, 60), (32, 31, 60), (60, 31, 61), (31, 30, 61), (61, 30, 36), (30, 7, 36), (30, 35, 7), (31, 62, 30), (32, 63, 31), (30, 62, 35), (62, 34, 35), (31, 63, 62), (63, 64, 62), (62, 64, 34), (64, 33, 34), (32, 26, 63), (26, 25, 63), (63, 25, 64), (25, 24, 64), (64, 24, 33), (24, 6, 33), (24, 29, 6), (25, 65, 24), (26, 66, 25), (24, 65, 29), (65, 28, 29), (25, 66, 65), (66, 67, 65), (65, 67, 28), (67, 27, 28), (26, 11, 66), (11, 10, 66), (66, 10, 67), (10, 9, 67), (67, 9, 27), (9, 5, 27), (18, 23, 8), (19, 68, 18), (20, 69, 19), (18, 68, 23), (68, 22, 23), (19, 69, 68), (69, 70, 68), (68, 70, 22), (70, 21, 22), (20, 14, 69), (14, 13, 69), (69, 13, 70), (13, 12, 70), (70, 12, 21), (126, 129, 128, 130, 127, 124, 21, 12, 116), (9, 17, 5), (10, 71, 9), (11, 72, 10), (9, 71, 17), (71, 16, 17), (10, 72, 71), (72, 73, 71), (71, 73, 16), (73, 15, 16), (11, 12, 72), (12, 13, 72), (72, 13, 73), (13, 14, 73), (73, 14, 15), (14, 4, 15), (82, 83, 87, 86), (88, 89, 91, 90), (75, 74, 86, 87), (104, 105, 107, 106), (78, 79, 81, 80), (131, 98, 99, 132), (106, 107, 109, 108), (80, 81, 95, 94), (77, 76, 83, 82), (74, 75, 79, 78), (84, 85, 76, 77), (92, 93, 85, 84), (89, 88, 102, 103), (101, 100, 111, 110), (103, 102, 108, 109), (132, 99, 100, 101), (105, 104, 112, 113), (90, 91, 93, 92), (110, 111, 113, 112), (97, 96, 94, 95), (43, 79, 75), (1, 0, 110, 112, 104, 106, 108, 102, 88), (0, 3, 94, 96, 131, 132, 101, 110), (2, 77, 82, 86, 74, 78, 80, 94, 3), (2, 1, 88, 90, 92, 84, 77), (160, 159, 189, 190, 196, 194, 191, 150, 154, 158, 157, 156, 162, 165, 164, 163, 167, 166, 161, 193, 192), (139, 137, 188, 187), (200, 210, 214, 201), (205, 217, 196, 190, 208, 197), (141, 137, 204, 206, 203, 202), (152, 151, 149, 155, 153, 150, 191, 189, 159), (137, 139, 195, 218, 204), (177, 134, 133, 179), (176, 135, 134, 177, 175), (174, 136, 135, 176), (172, 138, 136, 174, 173), (140, 138, 172, 169, 168), (143, 140, 168, 171), (144, 143, 171, 170, 180), (145, 144, 180, 183), (146, 145, 183, 182), (147, 146, 182, 184), (133, 134, 135, 136, 138, 140, 143, 144, 145, 146, 147, 148), (148, 147, 184, 181), (179, 133, 148, 181, 178), (195, 196, 217, 218), (189, 191, 212, 211, 207, 209), (142, 141, 202, 213), (185, 186, 187, 188), (141, 142, 186, 185), (137, 141, 185, 188), (191, 194, 215, 214, 210, 212), (195, 216, 215, 194, 196), (189, 209, 208, 190), (139, 142, 213, 216, 195), (198, 207, 211, 199), (201, 202, 203), (204, 205, 206), (207, 208, 209), (210, 211, 212), (213, 214, 215, 216), (204, 218, 217, 205), (207, 198, 197, 208), (210, 200, 199, 211), (213, 202, 201, 214), (199, 200, 201, 203, 206, 205, 197, 198), (240, 242, 219, 220), (239, 238, 240, 220, 221), (237, 239, 221, 222), (235, 236, 237, 222, 223), (224, 231, 232, 235, 223), (225, 234, 231, 224), (226, 243, 233, 234, 225), (227, 246, 243, 226), (228, 245, 246, 227), (229, 247, 245, 228), (219, 230, 229, 228, 227, 226, 225, 224, 223, 222, 221, 220), (230, 244, 247, 229), (242, 241, 244, 230, 219), (340, 375, 376, 342, 341), (319, 290, 331), (320, 295, 289), (359, 255, 256, 360, 361, 358), (248, 264, 258), (363, 270, 255, 359, 362), (366, 365, 276, 270, 363, 364), (368, 265, 276, 365, 367, 369), (248, 283, 264), (249, 285, 261), (250, 287, 273), (251, 289, 279), (252, 291, 282), (248, 286, 283), (249, 288, 285), (250, 290, 287), (251, 292, 289), (252, 284, 291), (302, 301, 349, 351), (284, 353, 347), (335, 294, 293), (331, 290, 296), (292, 337, 329), (297, 323, 325), (295, 320, 327), (290, 319, 287), (285, 341, 342), (299, 285, 342), (285, 288, 341), (291, 284, 347), (283, 355, 357), (301, 283, 357), (291, 347, 333), (333, 293, 291), (294, 335, 337), (337, 292, 294), (339, 288, 298), (291, 293, 282), (282, 293, 281), (293, 294, 281), (281, 294, 280), (294, 292, 280), (280, 292, 251), (289, 329, 320), (329, 289, 292), (327, 296, 295), (293, 333, 335), (289, 295, 279), (279, 295, 278), (295, 296, 278), (278, 296, 277), (296, 290, 277), (277, 290, 250), (325, 298, 297), (323, 297, 287), (339, 298, 325), (296, 327, 331), (288, 339, 341), (287, 297, 273), (273, 297, 272), (297, 298, 272), (272, 298, 271), (298, 288, 271), (271, 288, 249), (299, 342, 343), (300, 299, 343), (300, 343, 344), (286, 300, 344), (286, 344, 355), (285, 299, 261), (261, 299, 260), (299, 300, 260), (260, 300, 259), (300, 286, 259), (259, 286, 248), (302, 351, 353), (301, 357, 349), (284, 302, 353), (283, 286, 355), (283, 301, 264), (264, 301, 263), (301, 302, 263), (263, 302, 262), (302, 284, 262), (262, 284, 252), (267, 252, 282), (266, 267, 303), (265, 266, 304), (267, 282, 303), (303, 282, 281), (266, 303, 304), (304, 303, 305), (303, 281, 305), (305, 281, 280), (265, 304, 276), (276, 304, 275), (304, 305, 275), (275, 305, 274), (305, 280, 274), (274, 280, 251), (274, 251, 279), (275, 274, 306), (276, 275, 307), (274, 279, 306), (306, 279, 278), (275, 306, 307), (307, 306, 308), (306, 278, 308), (308, 278, 277), (276, 307, 270), (270, 307, 269), (307, 308, 269), (269, 308, 268), (308, 277, 268), (268, 277, 250), (268, 250, 273), (269, 268, 309), (270, 269, 310), (268, 273, 309), (309, 273, 272), (269, 309, 310), (310, 309, 311), (309, 272, 311), (311, 272, 271), (270, 310, 255), (255, 310, 254), (310, 311, 254), (254, 311, 253), (311, 271, 253), (253, 271, 249), (262, 252, 267), (263, 262, 312), (264, 263, 313), (262, 267, 312), (312, 267, 266), (263, 312, 313), (313, 312, 314), (312, 266, 314), (314, 266, 265), (264, 313, 258), (258, 313, 257), (313, 314, 257), (257, 314, 256), (314, 265, 256), (370, 360, 256, 265, 368, 371, 374, 372, 373), (253, 249, 261), (254, 253, 315), (255, 254, 316), (253, 261, 315), (315, 261, 260), (254, 315, 316), (316, 315, 317), (315, 260, 317), (317, 260, 259), (255, 316, 256), (256, 316, 257), (316, 317, 257), (257, 317, 258), (317, 259, 258), (258, 259, 248), (326, 330, 331, 327), (332, 334, 335, 333), (319, 331, 330, 318), (348, 350, 351, 349), (322, 324, 325, 323), (376, 377, 343, 342), (350, 352, 353, 351), (324, 338, 339, 325), (321, 326, 327, 320), (318, 322, 323, 319), (328, 321, 320, 329), (336, 328, 329, 337), (333, 347, 346, 332), (345, 354, 355, 344), (347, 353, 352, 346), (377, 378, 345, 344, 343), (349, 357, 356, 348), (334, 336, 337, 335), (354, 356, 357, 355), (341, 339, 338, 340), (287, 319, 323), (375, 378, 377, 376), (155, 149, 318, 330), (155, 330, 326, 153), (153, 326, 321, 150), (154, 150, 321, 328), (158, 154, 328, 336), (158, 336, 334, 157), (157, 334, 332, 156), (162, 156, 332, 346), (165, 162, 346, 352), (165, 352, 350, 164), (164, 350, 348, 163), (167, 163, 348, 356), (167, 356, 354, 166), (166, 354, 345, 161), (193, 161, 345, 378), (193, 378, 375, 192), (160, 192, 375, 340), (160, 340, 338, 159), (159, 338, 324, 152), (152, 324, 322, 151), (151, 322, 318, 149)])
_uv = me_cube_006.uv_layers.new(name='UVMap')
_uv.uv.foreach_set('vector', [0.8081, 0.7284, 0.8092, 0.7244, 0.7733, 0.7315, 0.7733, 0.7315, 0.8179, 0.2313, 0.7775, 0.2313, 0.7955, 0.1968, 0.6884, 0.2196, 0.6591, 0.1968, 0.7045, 0.1968, 0.1767, 0.008807, 0.1801, 0.01564, 0.1883, 0.02179, 0.1949, 0.02258, 0.2045, 0.03937, 0.1591, 0.03937, 0.2727, 0.1575, 0.2955, 0.1181, 0.3182, 0.1575, 0.905, 0.007146, 0.9117, 0.009726, 0.9142, 0.008807, 0.9318, 0.03937, 0.8864, 0.03937, 0.7227, 0.01143, 0.7307, 0.008466, 0.7314, 0.007146, 0.75, 0.03937, 0.7045, 0.03937, 0.721, 0.01082, 0.5305, 0.02584, 0.5396, 0.02475, 0.5479, 0.0186, 0.5517, 0.01082, 0.5682, 0.03937, 0.5227, 0.03937, 0.2727, 0.1575, 0.3182, 0.1575, 0.2955, 0.1968, 0.09091, 0.1575, 0.1364, 0.1575, 0.1136, 0.1968, 0.8182, 0.1575, 0.8636, 0.1575, 0.8409, 0.1968, 0.6364, 0.1575, 0.6818, 0.1575, 0.6591, 0.1968, 0.4545, 0.1575, 0.5, 0.1575, 0.4773, 0.1968, 0.2727, 0.1575, 0.2955, 0.1968, 0.25, 0.1968, 0.09091, 0.1575, 0.1136, 0.1968, 0.06818, 0.1968, 0.8182, 0.1575, 0.8409, 0.1968, 0.7955, 0.1968, 0.6364, 0.1575, 0.6591, 0.1968, 0.6136, 0.1968, 0.4545, 0.1575, 0.4773, 0.1968, 0.4318, 0.1968, 0.3864, 0.1968, 0.3744, 0.2175, 0.3528, 0.2175, 0.3409, 0.1968, 0.4318, 0.1968, 0.4451, 0.2158, 0.4191, 0.2157, 0.5523, 0.2176, 0.5227, 0.1968, 0.5682, 0.1968, 0.7756, 0.2311, 0.75, 0.1968, 0.7955, 0.1968, 0.6136, 0.1968, 0.6287, 0.2157, 0.6007, 0.2158, 0.8864, 0.1968, 0.9056, 0.2249, 0.8609, 0.2318, 0.7045, 0.1968, 0.7231, 0.2238, 0.6894, 0.2198, 0.7955, 0.1968, 0.8409, 0.1968, 0.8183, 0.2313, 0.1136, 0.1968, 0.1276, 0.2157, 0.09769, 0.2157, 0.1591, 0.1968, 0.1417, 0.2172, 0.1136, 0.1968, 0.1136, 0.1968, 0.09729, 0.2159, 0.06818, 0.1968, 0.4773, 0.1968, 0.4626, 0.2158, 0.4318, 0.1968, 0.2955, 0.1968, 0.3079, 0.2157, 0.2808, 0.2157, 0.3409, 0.1968, 0.3227, 0.2171, 0.2955, 0.1968, 0.4773, 0.1968, 0.4914, 0.2157, 0.4641, 0.2157, 0.5074, 0.2173, 0.4773, 0.1968, 0.5227, 0.1968, 0.5682, 0.1968, 0.5823, 0.2177, 0.5543, 0.2176, 0.5991, 0.2161, 0.5682, 0.1968, 0.6136, 0.1968, 0.9615, 0.2176, 0.9318, 0.1968, 0.9773, 0.1968, 0.4773, 0.1968, 0.5, 0.1575, 0.5227, 0.1968, 0.5, 0.1575, 0.5455, 0.1575, 0.5227, 0.1968, 0.5227, 0.1968, 0.5455, 0.1575, 0.5682, 0.1968, 0.5455, 0.1575, 0.5909, 0.1575, 0.5682, 0.1968, 0.5682, 0.1968, 0.5909, 0.1575, 0.6136, 0.1968, 0.5909, 0.1575, 0.6364, 0.1575, 0.6136, 0.1968, 0.6591, 0.1968, 0.6739, 0.217, 0.6467, 0.2159, 0.646, 0.2159, 0.6136, 0.1968, 0.6591, 0.1968, 0.7305, 0.2249, 0.7045, 0.1968, 0.75, 0.1968, 0.5227, 0.1968, 0.5388, 0.2176, 0.5076, 0.2175, 0.6591, 0.1968, 0.6818, 0.1575, 0.7045, 0.1968, 0.6818, 0.1575, 0.7273, 0.1575, 0.7045, 0.1968, 0.7045, 0.1968, 0.7273, 0.1575, 0.75, 0.1968, 0.7273, 0.1575, 0.7727, 0.1575, 0.75, 0.1968, 0.75, 0.1968, 0.7727, 0.1575, 0.7955, 0.1968, 0.7727, 0.1575, 0.8182, 0.1575, 0.7955, 0.1968, 0.9131, 0.2239, 0.8864, 0.1968, 0.9318, 0.1968, 0.8609, 0.2311, 0.8409, 0.1968, 0.8864, 0.1968, 0.9475, 0.2199, 0.9133, 0.2238, 0.9318, 0.1968, 0.75, 0.1968, 0.7755, 0.2318, 0.7308, 0.2249, 0.06818, 0.1968, 0.08101, 0.2161, 0.05473, 0.2173, 0.8409, 0.1968, 0.8636, 0.1575, 0.8864, 0.1968, 0.8636, 0.1575, 0.9091, 0.1575, 0.8864, 0.1968, 0.8864, 0.1968, 0.9091, 0.1575, 0.9318, 0.1968, 0.9091, 0.1575, 0.9545, 0.1575, 0.9318, 0.1968, 0.9318, 0.1968, 0.9545, 0.1575, 0.9773, 0.1968, 0.9545, 0.1575, 1.0, 0.1575, 0.9773, 0.1968, 0.1591, 0.1968, 0.1727, 0.2176, 0.144, 0.2176, 0.2045, 0.1968, 0.187, 0.2176, 0.1591, 0.1968, 0.2045, 0.1968, 0.2181, 0.2175, 0.189, 0.2176, 0.25, 0.1968, 0.2332, 0.2162, 0.2045, 0.1968, 0.25, 0.1968, 0.2626, 0.2157, 0.2355, 0.2157, 0.1136, 0.1968, 0.1364, 0.1575, 0.1591, 0.1968, 0.1364, 0.1575, 0.1818, 0.1575, 0.1591, 0.1968, 0.1591, 0.1968, 0.1818, 0.1575, 0.2045, 0.1968, 0.1818, 0.1575, 0.2273, 0.1575, 0.2045, 0.1968, 0.2045, 0.1968, 0.2273, 0.1575, 0.25, 0.1968, 0.2273, 0.1575, 0.2727, 0.1575, 0.25, 0.1968, 0.3864, 0.1968, 0.4026, 0.2175, 0.3744, 0.2175, 0.3409, 0.1968, 0.3528, 0.2175, 0.3254, 0.2176, 0.4318, 0.1968, 0.4169, 0.216, 0.3864, 0.1968, 0.2955, 0.1968, 0.2779, 0.2157, 0.25, 0.1968, 0.2955, 0.1968, 0.3182, 0.1575, 0.3409, 0.1968, 0.3182, 0.1575, 0.3636, 0.1575, 0.3409, 0.1968, 0.3409, 0.1968, 0.3636, 0.1575, 0.3864, 0.1968, 0.3636, 0.1575, 0.4091, 0.1575, 0.3864, 0.1968, 0.3864, 0.1968, 0.4091, 0.1575, 0.4318, 0.1968, 0.4091, 0.1575, 0.4545, 0.1575, 0.4318, 0.1968, 0.4773, 0.1181, 0.5, 0.1575, 0.4545, 0.1575, 0.5, 0.07873, 0.5227, 0.1181, 0.4773, 0.1181, 0.5227, 0.03937, 0.5455, 0.07873, 0.5, 0.07873, 0.4773, 0.1181, 0.5227, 0.1181, 0.5, 0.1575, 0.5227, 0.1181, 0.5455, 0.1575, 0.5, 0.1575, 0.5, 0.07873, 0.5455, 0.07873, 0.5227, 0.1181, 0.5455, 0.07873, 0.5682, 0.1181, 0.5227, 0.1181, 0.5227, 0.1181, 0.5682, 0.1181, 0.5455, 0.1575, 0.5682, 0.1181, 0.5909, 0.1575, 0.5455, 0.1575, 0.5227, 0.03937, 0.5682, 0.03937, 0.5455, 0.07873, 0.5682, 0.03937, 0.5909, 0.07873, 0.5455, 0.07873, 0.5455, 0.07873, 0.5909, 0.07873, 0.5682, 0.1181, 0.5909, 0.07873, 0.6136, 0.1181, 0.5682, 0.1181, 0.5682, 0.1181, 0.6136, 0.1181, 0.5909, 0.1575, 0.6136, 0.1181, 0.6364, 0.1575, 0.5909, 0.1575, 0.6591, 0.1181, 0.6818, 0.1575, 0.6364, 0.1575, 0.6818, 0.07873, 0.7045, 0.1181, 0.6591, 0.1181, 0.7045, 0.03937, 0.7273, 0.07873, 0.6818, 0.07873, 0.6591, 0.1181, 0.7045, 0.1181, 0.6818, 0.1575, 0.7045, 0.1181, 0.7273, 0.1575, 0.6818, 0.1575, 0.6818, 0.07873, 0.7273, 0.07873, 0.7045, 0.1181, 0.7273, 0.07873, 0.75, 0.1181, 0.7045, 0.1181, 0.7045, 0.1181, 0.75, 0.1181, 0.7273, 0.1575, 0.75, 0.1181, 0.7727, 0.1575, 0.7273, 0.1575, 0.7045, 0.03937, 0.75, 0.03937, 0.7273, 0.07873, 0.75, 0.03937, 0.7727, 0.07873, 0.7273, 0.07873, 0.7273, 0.07873, 0.7727, 0.07873, 0.75, 0.1181, 0.7727, 0.07873, 0.7955, 0.1181, 0.75, 0.1181, 0.75, 0.1181, 0.7955, 0.1181, 0.7727, 0.1575, 0.7955, 0.1181, 0.8182, 0.1575, 0.7727, 0.1575, 0.8409, 0.1181, 0.8636, 0.1575, 0.8182, 0.1575, 0.8636, 0.07873, 0.8864, 0.1181, 0.8409, 0.1181, 0.8864, 0.03937, 0.9091, 0.07873, 0.8636, 0.07873, 0.8409, 0.1181, 0.8864, 0.1181, 0.8636, 0.1575, 0.8864, 0.1181, 0.9091, 0.1575, 0.8636, 0.1575, 0.8636, 0.07873, 0.9091, 0.07873, 0.8864, 0.1181, 0.9091, 0.07873, 0.9318, 0.1181, 0.8864, 0.1181, 0.8864, 0.1181, 0.9318, 0.1181, 0.9091, 0.1575, 0.9318, 0.1181, 0.9545, 0.1575, 0.9091, 0.1575, 0.8864, 0.03937, 0.9318, 0.03937, 0.9091, 0.07873, 0.9318, 0.03937, 0.9545, 0.07873, 0.9091, 0.07873, 0.9091, 0.07873, 0.9545, 0.07873, 0.9318, 0.1181, 0.9545, 0.07873, 0.9773, 0.1181, 0.9318, 0.1181, 0.9318, 0.1181, 0.9773, 0.1181, 0.9545, 0.1575, 0.9773, 0.1181, 1.0, 0.1575, 0.9545, 0.1575, 0.4091, 0.1575, 0.4318, 0.1181, 0.4545, 0.1575, 0.3636, 0.1575, 0.3864, 0.1181, 0.4091, 0.1575, 0.3182, 0.1575, 0.3409, 0.1181, 0.3636, 0.1575, 0.4091, 0.1575, 0.3864, 0.1181, 0.4318, 0.1181, 0.3864, 0.1181, 0.4091, 0.07873, 0.4318, 0.1181, 0.3636, 0.1575, 0.3409, 0.1181, 0.3864, 0.1181, 0.3409, 0.1181, 0.3636, 0.07873, 0.3864, 0.1181, 0.3864, 0.1181, 0.3636, 0.07873, 0.4091, 0.07873, 0.3636, 0.07873, 0.3864, 0.03937, 0.4091, 0.07873, 0.3182, 0.1575, 0.2955, 0.1181, 0.3409, 0.1181, 0.2955, 0.1181, 0.3182, 0.07873, 0.3409, 0.1181, 0.3409, 0.1181, 0.3182, 0.07873, 0.3636, 0.07873, 0.3182, 0.07873, 0.3409, 0.03937, 0.3636, 0.07873, 0.3636, 0.07873, 0.3409, 0.03937, 0.3864, 0.03937, 0.3513, 0.02635, 0.357, 0.03493, 0.3649, 0.0381, 0.3727, 0.03502, 0.3784, 0.02651, 0.3786, 0.02584, 0.3864, 0.03937, 0.3409, 0.03937, 0.3506, 0.02258, 0.1136, 0.1181, 0.1364, 0.1575, 0.09091, 0.1575, 0.1364, 0.07873, 0.1591, 0.1181, 0.1136, 0.1181, 0.1591, 0.03937, 0.1818, 0.07873, 0.1364, 0.07873, 0.1136, 0.1181, 0.1591, 0.1181, 0.1364, 0.1575, 0.1591, 0.1181, 0.1818, 0.1575, 0.1364, 0.1575, 0.1364, 0.07873, 0.1818, 0.07873, 0.1591, 0.1181, 0.1818, 0.07873, 0.2045, 0.1181, 0.1591, 0.1181, 0.1591, 0.1181, 0.2045, 0.1181, 0.1818, 0.1575, 0.2045, 0.1181, 0.2273, 0.1575, 0.1818, 0.1575, 0.1591, 0.03937, 0.2045, 0.03937, 0.1818, 0.07873, 0.2045, 0.03937, 0.2273, 0.07873, 0.1818, 0.07873, 0.1818, 0.07873, 0.2273, 0.07873, 0.2045, 0.1181, 0.2273, 0.07873, 0.25, 0.1181, 0.2045, 0.1181, 0.2045, 0.1181, 0.25, 0.1181, 0.2273, 0.1575, 0.25, 0.1181, 0.2727, 0.1575, 0.2273, 0.1575, 0.8304, 0.5621, 0.8267, 0.5591, 0.8051, 0.5914, 0.8116, 0.5916, 0.688, 0.5396, 0.6886, 0.5427, 0.7216, 0.5258, 0.7193, 0.5235, 0.7919, 0.6235, 0.7986, 0.6239, 0.8116, 0.5916, 0.8043, 0.5934, 0.6415, 0.6315, 0.6451, 0.6313, 0.6451, 0.6187, 0.6415, 0.6185, 0.8107, 0.6566, 0.8044, 0.6569, 0.8245, 0.6857, 0.8285, 0.6834, 0.7729, 0.7315, 0.7729, 0.7315, 0.7355, 0.7282, 0.7355, 0.7282, 0.6415, 0.6185, 0.6455, 0.6166, 0.649, 0.5972, 0.6452, 0.5967, 0.8285, 0.6834, 0.8245, 0.6858, 0.8291, 0.7087, 0.832, 0.7114, 0.8282, 0.5328, 0.825, 0.5353, 0.8267, 0.5591, 0.8304, 0.5621, 0.7986, 0.6239, 0.7919, 0.6236, 0.8035, 0.6546, 0.8107, 0.6566, 0.8024, 0.5197, 0.797, 0.522, 0.8248, 0.535, 0.8282, 0.5328, 0.763, 0.5154, 0.7596, 0.5184, 0.7962, 0.5217, 0.8024, 0.5197, 0.688, 0.5433, 0.688, 0.5396, 0.6616, 0.5645, 0.6637, 0.5675, 0.6972, 0.7166, 0.6994, 0.7141, 0.6722, 0.6928, 0.6689, 0.6943, 0.6635, 0.568, 0.6616, 0.5645, 0.6452, 0.5967, 0.6495, 0.5961, 0.734, 0.7309, 0.7352, 0.7281, 0.6997, 0.7144, 0.6972, 0.7166, 0.6456, 0.6334, 0.6415, 0.6315, 0.6496, 0.6651, 0.6532, 0.6643, 0.7193, 0.5235, 0.7226, 0.5256, 0.7592, 0.5185, 0.763, 0.5154, 0.6689, 0.6943, 0.6721, 0.6927, 0.6534, 0.6646, 0.6496, 0.6651, 0.8101, 0.724, 0.8081, 0.7284, 0.8282, 0.7172, 0.8247, 0.7151, 0.8409, 0.1968, 0.8607, 0.2311, 0.8184, 0.2313, 0.0, 0.0, 0.0, 0.0, 0.6689, 0.6943, 0.6496, 0.6651, 0.6415, 0.6315, 0.6415, 0.6185, 0.6452, 0.5967, 0.6616, 0.5645, 0.688, 0.5396, 0.0, 0.0, 0.0, 0.0, 0.8282, 0.7172, 0.8081, 0.7284, 0.7741, 0.7342, 0.734, 0.7309, 0.6972, 0.7166, 0.6689, 0.6943, 0.0, 0.0, 0.8282, 0.5328, 0.8304, 0.5621, 0.8116, 0.5916, 0.7986, 0.6239, 0.8107, 0.6566, 0.8285, 0.6834, 0.832, 0.7114, 0.0, 0.0, 0.0, 0.0, 0.0, 0.0, 0.688, 0.5396, 0.7193, 0.5235, 0.763, 0.5154, 0.8024, 0.5197, 0.8282, 0.5328, 0.8081, 0.7284, 0.8282, 0.7172, 0.8679, 0.745, 0.8676, 0.75, 0.6324, 0.75, 0.6322, 0.5061, 0.8678, 0.505, 0.8282, 0.5328, 0.8024, 0.5197, 0.763, 0.5154, 0.7193, 0.5235, 0.688, 0.5396, 0.6616, 0.5645, 0.6452, 0.5967, 0.6415, 0.6185, 0.6415, 0.6315, 0.6496, 0.6651, 0.6689, 0.6943, 0.6972, 0.7166, 0.734, 0.7309, 0.7741, 0.7342, 0.6085, 0.7285, 0.3915, 0.7285, 0.3915, 0.7285, 0.6085, 0.7285, 0.375, 0.2574, 0.621, 0.2574, 0.621, 0.4926, 0.375, 0.4926, 0.375, 0.7574, 0.625, 0.7574, 0.625, 0.7574, 0.625, 0.9926, 0.625, 0.9926, 0.375, 0.9926, 0.3915, 0.5215, 0.3915, 0.7285, 0.379, 0.7448, 0.375, 0.7448, 0.375, 0.5052, 0.379, 0.5052, 0.8285, 0.6834, 0.8107, 0.6566, 0.7986, 0.6239, 0.8116, 0.5916, 0.8304, 0.5621, 0.8282, 0.5328, 0.8678, 0.505, 0.8685, 0.7442, 0.832, 0.7114, 0.3915, 0.7285, 0.6085, 0.7285, 0.621, 0.7448, 0.621, 0.7448, 0.379, 0.7448, 0.9167, 0.6991, 0.9167, 1.0, 1.0, 1.0, 1.0, 0.6977, 0.9167, 0.7007, 0.9167, 1.0, 0.9167, 1.0, 0.9167, 0.6991, 0.9167, 0.7008, 0.75, 0.7015, 0.75, 1.0, 0.8333, 1.0, 0.8333, 0.7007, 0.6667, 0.7011, 0.6667, 1.0, 0.75, 1.0, 0.75, 0.7015, 0.737, 0.7017, 0.6667, 1.0, 0.6667, 1.0, 0.6667, 0.7011, 0.6667, 0.7012, 0.6667, 0.6997, 0.5, 1.0, 0.5833, 1.0, 0.5833, 0.6997, 0.5, 0.6983, 0.4167, 1.0, 0.5, 1.0, 0.5, 0.6983, 0.4436, 0.6982, 0.4167, 0.6973, 0.4167, 1.0, 0.4167, 1.0, 0.4167, 0.6973, 0.4167, 0.6954, 0.25, 1.0, 0.3333, 1.0, 0.3333, 0.6954, 0.25, 0.6947, 0.1667, 1.0, 0.25, 1.0, 0.25, 0.6947, 0.1667, 0.6954, 0.25, 0.49, 0.37, 0.4578, 0.4578, 0.37, 0.49, 0.25, 0.4578, 0.13, 0.37, 0.04215, 0.25, 0.01, 0.13, 0.04215, 0.04215, 0.13, 0.01, 0.25, 0.04215, 0.37, 0.13, 0.4578, 0.1667, 1.0, 0.1667, 1.0, 0.1667, 0.6954, 0.1667, 0.6973, 7.451e-08, 0.6977, 7.451e-08, 1.0, 0.08333, 1.0, 0.08333, 0.6973, 0.07855, 0.6974, 0.621, 0.7448, 0.625, 0.75, 0.625, 0.75, 0.621, 0.7448, 0.625, 0.005894, 0.625, 0.244, 0.6233, 0.2465, 0.621, 0.2448, 0.621, 0.005166, 0.6233, 0.003429, 0.6085, 0.5215, 0.3915, 0.5215, 0.379, 0.5052, 0.618, 0.5052, 0.3915, 0.5215, 0.6085, 0.5215, 0.6085, 0.7285, 0.3915, 0.7285, 0.3915, 0.5215, 0.6085, 0.5215, 0.6085, 0.5215, 0.3915, 0.5215, 0.3915, 0.7285, 0.3915, 0.5215, 0.3915, 0.5215, 0.3915, 0.7285, 0.625, 0.2558, 0.625, 0.4926, 0.6232, 0.4959, 0.621, 0.4926, 0.621, 0.2574, 0.6233, 0.2534, 0.621, 0.7448, 0.621, 0.5052, 0.6271, 0.5033, 0.6322, 0.5061, 0.6324, 0.75, 0.625, 0.005894, 0.6233, 0.003429, 0.625, 0.0, 0.625, 0.0, 0.6085, 0.7285, 0.6085, 0.5215, 0.618, 0.5052, 0.621, 0.5052, 0.621, 0.7448, 0.375, 0.005166, 0.621, 0.005166, 0.621, 0.2448, 0.375, 0.2448, 0.375, 0.5, 0.379, 0.5052, 0.375, 0.5052, 0.379, 0.7448, 0.375, 0.75, 0.375, 0.7448, 0.621, 0.005166, 0.621, 0.0, 0.621, 0.003429, 0.621, 0.25, 0.621, 0.2448, 0.621, 0.2465, 0.618, 0.5, 0.621, 0.4926, 0.621, 0.4959, 0.621, 0.5, 0.379, 0.7448, 0.621, 0.7448, 0.625, 0.7574, 0.375, 0.7574, 0.621, 0.005166, 0.375, 0.005166, 0.375, 0.0, 0.621, 0.0, 0.621, 0.2574, 0.375, 0.2574, 0.375, 0.2448, 0.621, 0.2448, 0.618, 0.5052, 0.379, 0.5052, 0.375, 0.4926, 0.621, 0.4926, 0.125, 0.5052, 0.1324, 0.5, 0.3676, 0.5, 0.375, 0.5052, 0.375, 0.7448, 0.3676, 0.75, 0.1324, 0.75, 0.125, 0.7448, 0.9167, 0.6991, 1.0, 0.6977, 1.0, 1.0, 0.9167, 1.0, 0.9167, 0.7007, 0.9167, 0.7008, 0.9167, 0.6991, 0.9167, 1.0, 0.9167, 1.0, 0.75, 0.7015, 0.8333, 0.7007, 0.8333, 1.0, 0.75, 1.0, 0.6667, 0.7011, 0.737, 0.7017, 0.75, 0.7015, 0.75, 1.0, 0.6667, 1.0, 0.6667, 1.0, 0.6667, 0.6997, 0.6667, 0.7012, 0.6667, 0.7011, 0.6667, 1.0, 0.5, 1.0, 0.5, 0.6983, 0.5833, 0.6997, 0.5833, 1.0, 0.4167, 1.0, 0.4167, 0.6973, 0.4436, 0.6982, 0.5, 0.6983, 0.5, 1.0, 0.4167, 1.0, 0.4167, 0.6954, 0.4167, 0.6973, 0.4167, 1.0, 0.25, 1.0, 0.25, 0.6947, 0.3333, 0.6954, 0.3333, 1.0, 0.1667, 1.0, 0.1667, 0.6954, 0.25, 0.6947, 0.25, 1.0, 0.25, 0.49, 0.13, 0.4578, 0.04215, 0.37, 0.01, 0.25, 0.04215, 0.13, 0.13, 0.04215, 0.25, 0.01, 0.37, 0.04215, 0.4578, 0.13, 0.49, 0.25, 0.4578, 0.37, 0.37, 0.4578, 0.1667, 1.0, 0.1667, 0.6973, 0.1667, 0.6954, 0.1667, 1.0, 7.451e-08, 0.6977, 0.07855, 0.6974, 0.08333, 0.6973, 0.08333, 1.0, 7.451e-08, 1.0, 0.8081, 0.7284, 0.7741, 0.7342, 0.7733, 0.7315, 0.7733, 0.7315, 0.8092, 0.7244, 0.8179, 0.2313, 0.7955, 0.1968, 0.7775, 0.2313, 0.6884, 0.2196, 0.7045, 0.1968, 0.6591, 0.1968, 0.1767, 0.008807, 0.1591, 0.03937, 0.2045, 0.03937, 0.1949, 0.02258, 0.1883, 0.02179, 0.1801, 0.01564, 0.2727, 0.1575, 0.3182, 0.1575, 0.2955, 0.1181, 0.905, 0.007146, 0.8864, 0.03937, 0.9318, 0.03937, 0.9142, 0.008807, 0.9117, 0.009726, 0.7227, 0.01143, 0.721, 0.01082, 0.7045, 0.03937, 0.75, 0.03937, 0.7314, 0.007146, 0.7307, 0.008466, 0.5305, 0.02584, 0.5227, 0.03937, 0.5682, 0.03937, 0.5517, 0.01082, 0.5479, 0.0186, 0.5396, 0.02475, 0.2727, 0.1575, 0.2955, 0.1968, 0.3182, 0.1575, 0.09091, 0.1575, 0.1136, 0.1968, 0.1364, 0.1575, 0.8182, 0.1575, 0.8409, 0.1968, 0.8636, 0.1575, 0.6364, 0.1575, 0.6591, 0.1968, 0.6818, 0.1575, 0.4545, 0.1575, 0.4773, 0.1968, 0.5, 0.1575, 0.2727, 0.1575, 0.25, 0.1968, 0.2955, 0.1968, 0.09091, 0.1575, 0.06818, 0.1968, 0.1136, 0.1968, 0.8182, 0.1575, 0.7955, 0.1968, 0.8409, 0.1968, 0.6364, 0.1575, 0.6136, 0.1968, 0.6591, 0.1968, 0.4545, 0.1575, 0.4318, 0.1968, 0.4773, 0.1968, 0.3864, 0.1968, 0.3409, 0.1968, 0.3528, 0.2175, 0.3744, 0.2175, 0.4318, 0.1968, 0.4191, 0.2157, 0.4451, 0.2158, 0.5523, 0.2176, 0.5682, 0.1968, 0.5227, 0.1968, 0.7756, 0.2311, 0.7955, 0.1968, 0.75, 0.1968, 0.6136, 0.1968, 0.6007, 0.2158, 0.6287, 0.2157, 0.8864, 0.1968, 0.8609, 0.2318, 0.9056, 0.2249, 0.7045, 0.1968, 0.6894, 0.2198, 0.7231, 0.2238, 0.7955, 0.1968, 0.8183, 0.2313, 0.8409, 0.1968, 0.1136, 0.1968, 0.09769, 0.2157, 0.1276, 0.2157, 0.1591, 0.1968, 0.1136, 0.1968, 0.1417, 0.2172, 0.1136, 0.1968, 0.06818, 0.1968, 0.09729, 0.2159, 0.4773, 0.1968, 0.4318, 0.1968, 0.4626, 0.2158, 0.2955, 0.1968, 0.2808, 0.2157, 0.3079, 0.2157, 0.3409, 0.1968, 0.2955, 0.1968, 0.3227, 0.2171, 0.4773, 0.1968, 0.4641, 0.2157, 0.4914, 0.2157, 0.5074, 0.2173, 0.5227, 0.1968, 0.4773, 0.1968, 0.5682, 0.1968, 0.5543, 0.2176, 0.5823, 0.2177, 0.5991, 0.2161, 0.6136, 0.1968, 0.5682, 0.1968, 0.9615, 0.2176, 0.9773, 0.1968, 0.9318, 0.1968, 0.4773, 0.1968, 0.5227, 0.1968, 0.5, 0.1575, 0.5, 0.1575, 0.5227, 0.1968, 0.5455, 0.1575, 0.5227, 0.1968, 0.5682, 0.1968, 0.5455, 0.1575, 0.5455, 0.1575, 0.5682, 0.1968, 0.5909, 0.1575, 0.5682, 0.1968, 0.6136, 0.1968, 0.5909, 0.1575, 0.5909, 0.1575, 0.6136, 0.1968, 0.6364, 0.1575, 0.6591, 0.1968, 0.6467, 0.2159, 0.6739, 0.217, 0.646, 0.2159, 0.6591, 0.1968, 0.6136, 0.1968, 0.7305, 0.2249, 0.75, 0.1968, 0.7045, 0.1968, 0.5227, 0.1968, 0.5076, 0.2175, 0.5388, 0.2176, 0.6591, 0.1968, 0.7045, 0.1968, 0.6818, 0.1575, 0.6818, 0.1575, 0.7045, 0.1968, 0.7273, 0.1575, 0.7045, 0.1968, 0.75, 0.1968, 0.7273, 0.1575, 0.7273, 0.1575, 0.75, 0.1968, 0.7727, 0.1575, 0.75, 0.1968, 0.7955, 0.1968, 0.7727, 0.1575, 0.7727, 0.1575, 0.7955, 0.1968, 0.8182, 0.1575, 0.9131, 0.2239, 0.9318, 0.1968, 0.8864, 0.1968, 0.8609, 0.2311, 0.8864, 0.1968, 0.8409, 0.1968, 0.9475, 0.2199, 0.9318, 0.1968, 0.9133, 0.2238, 0.75, 0.1968, 0.7308, 0.2249, 0.7755, 0.2318, 0.06818, 0.1968, 0.05473, 0.2173, 0.08101, 0.2161, 0.8409, 0.1968, 0.8864, 0.1968, 0.8636, 0.1575, 0.8636, 0.1575, 0.8864, 0.1968, 0.9091, 0.1575, 0.8864, 0.1968, 0.9318, 0.1968, 0.9091, 0.1575, 0.9091, 0.1575, 0.9318, 0.1968, 0.9545, 0.1575, 0.9318, 0.1968, 0.9773, 0.1968, 0.9545, 0.1575, 0.9545, 0.1575, 0.9773, 0.1968, 1.0, 0.1575, 0.1591, 0.1968, 0.144, 0.2176, 0.1727, 0.2176, 0.2045, 0.1968, 0.1591, 0.1968, 0.187, 0.2176, 0.2045, 0.1968, 0.189, 0.2176, 0.2181, 0.2175, 0.25, 0.1968, 0.2045, 0.1968, 0.2332, 0.2162, 0.25, 0.1968, 0.2355, 0.2157, 0.2626, 0.2157, 0.1136, 0.1968, 0.1591, 0.1968, 0.1364, 0.1575, 0.1364, 0.1575, 0.1591, 0.1968, 0.1818, 0.1575, 0.1591, 0.1968, 0.2045, 0.1968, 0.1818, 0.1575, 0.1818, 0.1575, 0.2045, 0.1968, 0.2273, 0.1575, 0.2045, 0.1968, 0.25, 0.1968, 0.2273, 0.1575, 0.2273, 0.1575, 0.25, 0.1968, 0.2727, 0.1575, 0.3864, 0.1968, 0.3744, 0.2175, 0.4026, 0.2175, 0.3409, 0.1968, 0.3254, 0.2176, 0.3528, 0.2175, 0.4318, 0.1968, 0.3864, 0.1968, 0.4169, 0.216, 0.2955, 0.1968, 0.25, 0.1968, 0.2779, 0.2157, 0.2955, 0.1968, 0.3409, 0.1968, 0.3182, 0.1575, 0.3182, 0.1575, 0.3409, 0.1968, 0.3636, 0.1575, 0.3409, 0.1968, 0.3864, 0.1968, 0.3636, 0.1575, 0.3636, 0.1575, 0.3864, 0.1968, 0.4091, 0.1575, 0.3864, 0.1968, 0.4318, 0.1968, 0.4091, 0.1575, 0.4091, 0.1575, 0.4318, 0.1968, 0.4545, 0.1575, 0.4773, 0.1181, 0.4545, 0.1575, 0.5, 0.1575, 0.5, 0.07873, 0.4773, 0.1181, 0.5227, 0.1181, 0.5227, 0.03937, 0.5, 0.07873, 0.5455, 0.07873, 0.4773, 0.1181, 0.5, 0.1575, 0.5227, 0.1181, 0.5227, 0.1181, 0.5, 0.1575, 0.5455, 0.1575, 0.5, 0.07873, 0.5227, 0.1181, 0.5455, 0.07873, 0.5455, 0.07873, 0.5227, 0.1181, 0.5682, 0.1181, 0.5227, 0.1181, 0.5455, 0.1575, 0.5682, 0.1181, 0.5682, 0.1181, 0.5455, 0.1575, 0.5909, 0.1575, 0.5227, 0.03937, 0.5455, 0.07873, 0.5682, 0.03937, 0.5682, 0.03937, 0.5455, 0.07873, 0.5909, 0.07873, 0.5455, 0.07873, 0.5682, 0.1181, 0.5909, 0.07873, 0.5909, 0.07873, 0.5682, 0.1181, 0.6136, 0.1181, 0.5682, 0.1181, 0.5909, 0.1575, 0.6136, 0.1181, 0.6136, 0.1181, 0.5909, 0.1575, 0.6364, 0.1575, 0.6591, 0.1181, 0.6364, 0.1575, 0.6818, 0.1575, 0.6818, 0.07873, 0.6591, 0.1181, 0.7045, 0.1181, 0.7045, 0.03937, 0.6818, 0.07873, 0.7273, 0.07873, 0.6591, 0.1181, 0.6818, 0.1575, 0.7045, 0.1181, 0.7045, 0.1181, 0.6818, 0.1575, 0.7273, 0.1575, 0.6818, 0.07873, 0.7045, 0.1181, 0.7273, 0.07873, 0.7273, 0.07873, 0.7045, 0.1181, 0.75, 0.1181, 0.7045, 0.1181, 0.7273, 0.1575, 0.75, 0.1181, 0.75, 0.1181, 0.7273, 0.1575, 0.7727, 0.1575, 0.7045, 0.03937, 0.7273, 0.07873, 0.75, 0.03937, 0.75, 0.03937, 0.7273, 0.07873, 0.7727, 0.07873, 0.7273, 0.07873, 0.75, 0.1181, 0.7727, 0.07873, 0.7727, 0.07873, 0.75, 0.1181, 0.7955, 0.1181, 0.75, 0.1181, 0.7727, 0.1575, 0.7955, 0.1181, 0.7955, 0.1181, 0.7727, 0.1575, 0.8182, 0.1575, 0.8409, 0.1181, 0.8182, 0.1575, 0.8636, 0.1575, 0.8636, 0.07873, 0.8409, 0.1181, 0.8864, 0.1181, 0.8864, 0.03937, 0.8636, 0.07873, 0.9091, 0.07873, 0.8409, 0.1181, 0.8636, 0.1575, 0.8864, 0.1181, 0.8864, 0.1181, 0.8636, 0.1575, 0.9091, 0.1575, 0.8636, 0.07873, 0.8864, 0.1181, 0.9091, 0.07873, 0.9091, 0.07873, 0.8864, 0.1181, 0.9318, 0.1181, 0.8864, 0.1181, 0.9091, 0.1575, 0.9318, 0.1181, 0.9318, 0.1181, 0.9091, 0.1575, 0.9545, 0.1575, 0.8864, 0.03937, 0.9091, 0.07873, 0.9318, 0.03937, 0.9318, 0.03937, 0.9091, 0.07873, 0.9545, 0.07873, 0.9091, 0.07873, 0.9318, 0.1181, 0.9545, 0.07873, 0.9545, 0.07873, 0.9318, 0.1181, 0.9773, 0.1181, 0.9318, 0.1181, 0.9545, 0.1575, 0.9773, 0.1181, 0.9773, 0.1181, 0.9545, 0.1575, 1.0, 0.1575, 0.4091, 0.1575, 0.4545, 0.1575, 0.4318, 0.1181, 0.3636, 0.1575, 0.4091, 0.1575, 0.3864, 0.1181, 0.3182, 0.1575, 0.3636, 0.1575, 0.3409, 0.1181, 0.4091, 0.1575, 0.4318, 0.1181, 0.3864, 0.1181, 0.3864, 0.1181, 0.4318, 0.1181, 0.4091, 0.07873, 0.3636, 0.1575, 0.3864, 0.1181, 0.3409, 0.1181, 0.3409, 0.1181, 0.3864, 0.1181, 0.3636, 0.07873, 0.3864, 0.1181, 0.4091, 0.07873, 0.3636, 0.07873, 0.3636, 0.07873, 0.4091, 0.07873, 0.3864, 0.03937, 0.3182, 0.1575, 0.3409, 0.1181, 0.2955, 0.1181, 0.2955, 0.1181, 0.3409, 0.1181, 0.3182, 0.07873, 0.3409, 0.1181, 0.3636, 0.07873, 0.3182, 0.07873, 0.3182, 0.07873, 0.3636, 0.07873, 0.3409, 0.03937, 0.3636, 0.07873, 0.3864, 0.03937, 0.3409, 0.03937, 0.3513, 0.02635, 0.3506, 0.02258, 0.3409, 0.03937, 0.3864, 0.03937, 0.3786, 0.02584, 0.3784, 0.02651, 0.3727, 0.03502, 0.3649, 0.0381, 0.357, 0.03493, 0.1136, 0.1181, 0.09091, 0.1575, 0.1364, 0.1575, 0.1364, 0.07873, 0.1136, 0.1181, 0.1591, 0.1181, 0.1591, 0.03937, 0.1364, 0.07873, 0.1818, 0.07873, 0.1136, 0.1181, 0.1364, 0.1575, 0.1591, 0.1181, 0.1591, 0.1181, 0.1364, 0.1575, 0.1818, 0.1575, 0.1364, 0.07873, 0.1591, 0.1181, 0.1818, 0.07873, 0.1818, 0.07873, 0.1591, 0.1181, 0.2045, 0.1181, 0.1591, 0.1181, 0.1818, 0.1575, 0.2045, 0.1181, 0.2045, 0.1181, 0.1818, 0.1575, 0.2273, 0.1575, 0.1591, 0.03937, 0.1818, 0.07873, 0.2045, 0.03937, 0.2045, 0.03937, 0.1818, 0.07873, 0.2273, 0.07873, 0.1818, 0.07873, 0.2045, 0.1181, 0.2273, 0.07873, 0.2273, 0.07873, 0.2045, 0.1181, 0.25, 0.1181, 0.2045, 0.1181, 0.2273, 0.1575, 0.25, 0.1181, 0.25, 0.1181, 0.2273, 0.1575, 0.2727, 0.1575, 0.8304, 0.5621, 0.8116, 0.5916, 0.8051, 0.5914, 0.8267, 0.5591, 0.688, 0.5396, 0.7193, 0.5235, 0.7216, 0.5258, 0.6886, 0.5427, 0.7919, 0.6235, 0.8043, 0.5934, 0.8116, 0.5916, 0.7986, 0.6239, 0.6415, 0.6315, 0.6415, 0.6185, 0.6451, 0.6187, 0.6451, 0.6313, 0.8107, 0.6566, 0.8285, 0.6834, 0.8245, 0.6857, 0.8044, 0.6569, 0.7729, 0.7315, 0.7355, 0.7282, 0.7355, 0.7282, 0.7729, 0.7315, 0.6415, 0.6185, 0.6452, 0.5967, 0.649, 0.5972, 0.6455, 0.6166, 0.8285, 0.6834, 0.832, 0.7114, 0.8291, 0.7087, 0.8245, 0.6858, 0.8282, 0.5328, 0.8304, 0.5621, 0.8267, 0.5591, 0.825, 0.5353, 0.7986, 0.6239, 0.8107, 0.6566, 0.8035, 0.6546, 0.7919, 0.6236, 0.8024, 0.5197, 0.8282, 0.5328, 0.8248, 0.535, 0.797, 0.522, 0.763, 0.5154, 0.8024, 0.5197, 0.7962, 0.5217, 0.7596, 0.5184, 0.688, 0.5433, 0.6637, 0.5675, 0.6616, 0.5645, 0.688, 0.5396, 0.6972, 0.7166, 0.6689, 0.6943, 0.6722, 0.6928, 0.6994, 0.7141, 0.6635, 0.568, 0.6495, 0.5961, 0.6452, 0.5967, 0.6616, 0.5645, 0.7352, 0.7281, 0.734, 0.7309, 0.6972, 0.7166, 0.6997, 0.7144, 0.7352, 0.7281, 0.6456, 0.6334, 0.6532, 0.6643, 0.6496, 0.6651, 0.6415, 0.6315, 0.7193, 0.5235, 0.763, 0.5154, 0.7592, 0.5185, 0.7226, 0.5256, 0.6689, 0.6943, 0.6496, 0.6651, 0.6534, 0.6646, 0.6721, 0.6927, 0.8101, 0.724, 0.8247, 0.7151, 0.8282, 0.7172, 0.8081, 0.7284, 0.8409, 0.1968, 0.8184, 0.2313, 0.8607, 0.2311, 0.7741, 0.7342, 0.734, 0.7309, 0.7355, 0.7282, 0.7729, 0.7315, 0.8116, 0.5916, 0.7986, 0.6239, 0.7986, 0.6239, 0.8116, 0.5916, 0.8116, 0.5916, 0.8116, 0.5916, 0.8304, 0.5621, 0.8304, 0.5621, 0.8304, 0.5621, 0.8304, 0.5621, 0.8282, 0.5328, 0.8282, 0.5328, 0.8024, 0.5197, 0.8282, 0.5328, 0.8282, 0.5328, 0.8024, 0.5197, 0.763, 0.5154, 0.8024, 0.5197, 0.8024, 0.5197, 0.763, 0.5154, 0.763, 0.5154, 0.763, 0.5154, 0.7193, 0.5235, 0.7193, 0.5235, 0.7193, 0.5235, 0.7193, 0.5235, 0.688, 0.5396, 0.688, 0.5396, 0.6616, 0.5645, 0.688, 0.5396, 0.688, 0.5396, 0.6616, 0.5645, 0.6452, 0.5967, 0.6616, 0.5645, 0.6616, 0.5645, 0.6452, 0.5967, 0.6452, 0.5967, 0.6452, 0.5967, 0.6415, 0.6185, 0.6415, 0.6185, 0.6415, 0.6185, 0.6415, 0.6185, 0.6415, 0.6315, 0.6415, 0.6315, 0.6496, 0.6651, 0.6415, 0.6315, 0.6415, 0.6315, 0.6496, 0.6651, 0.6496, 0.6651, 0.6496, 0.6651, 0.6689, 0.6943, 0.6689, 0.6943, 0.6689, 0.6943, 0.6689, 0.6943, 0.6972, 0.7166, 0.6972, 0.7166, 0.734, 0.7309, 0.6972, 0.7166, 0.6972, 0.7166, 0.734, 0.7309, 0.734, 0.7309, 0.734, 0.7309, 0.7741, 0.7342, 0.7741, 0.7342, 0.8081, 0.7284, 0.7741, 0.7342, 0.7741, 0.7342, 0.8081, 0.7284, 0.8081, 0.7284, 0.8081, 0.7284, 0.8282, 0.7172, 0.8282, 0.7172, 0.8282, 0.7172, 0.8282, 0.7172, 0.8285, 0.6834, 0.8285, 0.6834, 0.8285, 0.6834, 0.8285, 0.6834, 0.8107, 0.6566, 0.8107, 0.6566, 0.8107, 0.6566, 0.8107, 0.6566, 0.7986, 0.6239, 0.7986, 0.6239])
me_cube_006.materials.append(None)
me_cube_006.update()
me_cube = bpy.data.meshes.new('Cube')
me_cube.from_pydata([(-0.02121, -0.03803, -0.025), (-0.02121, -0.07172, -0.01326), (-0.04, -0.03803, -0.01326), (-0.02121, -0.05486, -0.02343), (-0.03059, -0.03803, -0.02343), (-0.0302, -0.05414, -0.02191), (-0.03059, -0.06722, -0.01326), (-0.02121, -0.06722, -0.01912), (-0.0302, -0.06285, -0.01887), (-0.03749, -0.03803, -0.01912), (-0.03749, -0.05486, -0.01326), (-0.03505, -0.05414, -0.01887), (-0.02121, -0.07172, 0.01326), (-0.02121, -0.03803, 0.025), (-0.04, -0.03803, 0.01326), (-0.02121, -0.06722, 0.01912), (-0.03059, -0.06722, 0.01326), (-0.0302, -0.06285, 0.01887), (-0.03059, -0.03803, 0.02343), (-0.02121, -0.05486, 0.02343), (-0.0302, -0.05414, 0.02191), (-0.03749, -0.05486, 0.01326), (-0.03749, -0.03803, 0.01912), (-0.03505, -0.05414, 0.01887), (-0.02121, 0.03803, -0.025), (-0.04, 0.03803, -0.01326), (-0.02121, 0.07172, -0.01326), (-0.03059, 0.03803, -0.02343), (-0.02121, 0.05486, -0.02343), (-0.0302, 0.05414, -0.02191), (-0.03749, 0.05486, -0.01326), (-0.03749, 0.03803, -0.01912), (-0.03505, 0.05414, -0.01887), (-0.02121, 0.06722, -0.01912), (-0.03059, 0.06722, -0.01326), (-0.0302, 0.06285, -0.01887), (-0.02121, 0.03803, 0.025), (-0.02121, 0.07172, 0.01326), (-0.04, 0.03803, 0.01326), (-0.02121, 0.05486, 0.02343), (-0.03059, 0.03803, 0.02343), (-0.0302, 0.05414, 0.02191), (-0.03059, 0.06722, 0.01326), (-0.02121, 0.06722, 0.01912), (-0.0302, 0.06285, 0.01887), (-0.03749, 0.03803, 0.01912), (-0.03749, 0.05486, 0.01326), (-0.03505, 0.05414, 0.01887), (0.02121, -0.03803, -0.025), (0.04, -0.03803, -0.01326), (0.02121, -0.07172, -0.01326), (0.03059, -0.03803, -0.02343), (0.02121, -0.05486, -0.02343), (0.0302, -0.05414, -0.02191), (0.03749, -0.05486, -0.01326), (0.03749, -0.03803, -0.01912), (0.03505, -0.05414, -0.01887), (0.02121, -0.06722, -0.01912), (0.03059, -0.06722, -0.01326), (0.0302, -0.06285, -0.01887), (0.02121, -0.03803, 0.025), (0.02121, -0.07172, 0.01326), (0.04, -0.03803, 0.01326), (0.02121, -0.05486, 0.02343), (0.03059, -0.03803, 0.02343), (0.0302, -0.05414, 0.02191), (0.03059, -0.06722, 0.01326), (0.02121, -0.06722, 0.01912), (0.0302, -0.06285, 0.01887), (0.03749, -0.03803, 0.01912), (0.03749, -0.05486, 0.01326), (0.03505, -0.05414, 0.01887), (0.02121, 0.03803, -0.025), (0.02121, 0.07172, -0.01326), (0.04, 0.03803, -0.01326), (0.02121, 0.05486, -0.02343), (0.03059, 0.03803, -0.02343), (0.0302, 0.05414, -0.02191), (0.03059, 0.06722, -0.01326), (0.02121, 0.06722, -0.01912), (0.0302, 0.06285, -0.01887), (0.03749, 0.03803, -0.01912), (0.03749, 0.05486, -0.01326), (0.03505, 0.05414, -0.01887), (0.02121, 0.03803, 0.025), (0.04, 0.03803, 0.01326), (0.02121, 0.07172, 0.01326), (0.03059, 0.03803, 0.02343), (0.02121, 0.05486, 0.02343), (0.0302, 0.05414, 0.02191), (0.03749, 0.05486, 0.01326), (0.03749, 0.03803, 0.01912), (0.03505, 0.05414, 0.01887), (0.02121, 0.06722, 0.01912), (0.03059, 0.06722, 0.01326), (0.0302, 0.06285, 0.01887)], [], [(50, 61, 12, 1), (74, 85, 62, 49), (84, 36, 13, 60), (2, 14, 38, 25), (26, 37, 86, 73), (0, 3, 5, 4), (3, 7, 8, 5), (1, 6, 8, 7), (6, 10, 11, 8), (2, 9, 11, 10), (9, 4, 5, 11), (5, 8, 11), (12, 15, 17, 16), (15, 19, 20, 17), (13, 18, 20, 19), (18, 22, 23, 20), (14, 21, 23, 22), (21, 16, 17, 23), (17, 20, 23), (24, 27, 29, 28), (27, 31, 32, 29), (25, 30, 32, 31), (30, 34, 35, 32), (26, 33, 35, 34), (33, 28, 29, 35), (29, 32, 35), (36, 39, 41, 40), (39, 43, 44, 41), (37, 42, 44, 43), (42, 46, 47, 44), (38, 45, 47, 46), (45, 40, 41, 47), (41, 44, 47), (48, 51, 53, 52), (51, 55, 56, 53), (49, 54, 56, 55), (54, 58, 59, 56), (50, 57, 59, 58), (57, 52, 53, 59), (53, 56, 59), (60, 63, 65, 64), (63, 67, 68, 65), (61, 66, 68, 67), (66, 70, 71, 68), (62, 69, 71, 70), (69, 64, 65, 71), (65, 68, 71), (72, 75, 77, 76), (75, 79, 80, 77), (73, 78, 80, 79), (78, 82, 83, 80), (74, 81, 83, 82), (81, 76, 77, 83), (77, 80, 83), (84, 87, 89, 88), (87, 91, 92, 89), (85, 90, 92, 91), (90, 94, 95, 92), (86, 93, 95, 94), (93, 88, 89, 95), (89, 92, 95), (24, 0, 4, 27), (27, 4, 9, 31), (31, 9, 2, 25), (1, 12, 16, 6), (6, 16, 21, 10), (10, 21, 14, 2), (13, 36, 40, 18), (18, 40, 45, 22), (22, 45, 38, 14), (37, 26, 34, 42), (42, 34, 30, 46), (46, 30, 25, 38), (72, 24, 28, 75), (75, 28, 33, 79), (79, 33, 26, 73), (36, 84, 88, 39), (39, 88, 93, 43), (43, 93, 86, 37), (85, 74, 82, 90), (90, 82, 78, 94), (94, 78, 73, 86), (48, 72, 76, 51), (51, 76, 81, 55), (55, 81, 74, 49), (84, 60, 64, 87), (87, 64, 69, 91), (91, 69, 62, 85), (61, 50, 58, 66), (66, 58, 54, 70), (70, 54, 49, 62), (0, 48, 52, 3), (3, 52, 57, 7), (7, 57, 50, 1), (60, 13, 19, 63), (63, 19, 15, 67), (67, 15, 12, 61), (24, 72, 48, 0)])
_uv = me_cube.uv_layers.new(name='UVMap')
_uv.uv.foreach_set('vector', [0.4337, 0.8087, 0.5663, 0.8087, 0.5663, 0.9413, 0.4337, 0.9413, 0.4337, 0.5587, 0.5663, 0.5587, 0.5663, 0.6913, 0.4337, 0.6913, 0.6837, 0.5587, 0.8163, 0.5587, 0.8163, 0.6913, 0.6837, 0.6913, 0.4337, 0.05872, 0.5663, 0.05872, 0.5663, 0.1913, 0.4337, 0.1913, 0.4337, 0.3087, 0.5663, 0.3087, 0.5663, 0.4413, 0.4337, 0.4413, 0.1837, 0.6913, 0.1837, 0.7206, 0.1556, 0.7194, 0.1544, 0.6913, 0.1837, 0.7206, 0.1837, 0.75, 0.1556, 0.75, 0.1556, 0.7194, 0.4337, 0.9413, 0.4337, 1.0, 0.375, 0.9694, 0.375, 0.9413, 0.4337, 0.0, 0.4337, 0.0294, 0.375, 0.03064, 0.375, 0.0, 0.4337, 0.05872, 0.375, 0.05872, 0.375, 0.03064, 0.4337, 0.0294, 0.125, 0.6913, 0.1544, 0.6913, 0.1556, 0.7194, 0.125, 0.7194, 0.1556, 0.7194, 0.1556, 0.75, 0.125, 0.7194, 0.5663, 0.9413, 0.5956, 0.9413, 0.5944, 1.0, 0.5663, 1.0, 0.5956, 0.9413, 0.625, 0.9413, 0.625, 1.0, 0.5944, 1.0, 0.8163, 0.6913, 0.875, 0.6913, 0.875, 0.7194, 0.8163, 0.75, 0.625, 0.05872, 0.5956, 0.05872, 0.5944, 0.03064, 0.625, 0.03064, 0.5663, 0.05872, 0.5663, 0.0294, 0.5944, 0.03064, 0.5956, 0.05872, 0.5663, 0.0294, 0.5663, 0.0, 0.5944, 0.0, 0.5944, 0.03064, 0.5944, 0.0, 0.625, 0.03064, 0.5944, 0.03064, 0.1837, 0.5587, 0.1544, 0.5587, 0.1556, 0.5306, 0.1837, 0.5294, 0.1544, 0.5587, 0.125, 0.5587, 0.125, 0.5306, 0.1556, 0.5306, 0.4337, 0.1913, 0.4337, 0.2206, 0.375, 0.2194, 0.375, 0.1913, 0.4337, 0.2206, 0.4337, 0.2794, 0.375, 0.2806, 0.375, 0.2194, 0.4337, 0.3087, 0.375, 0.3087, 0.375, 0.2806, 0.4337, 0.2794, 0.1837, 0.5, 0.1837, 0.5294, 0.1556, 0.5306, 0.1556, 0.5, 0.1556, 0.5306, 0.125, 0.5306, 0.1556, 0.5, 0.8163, 0.5587, 0.8163, 0.5, 0.875, 0.5306, 0.875, 0.5587, 0.625, 0.3087, 0.5956, 0.3087, 0.5944, 0.2806, 0.625, 0.25, 0.5663, 0.3087, 0.5663, 0.2794, 0.5944, 0.2806, 0.5956, 0.3087, 0.5663, 0.2794, 0.5663, 0.2206, 0.5944, 0.2194, 0.5944, 0.2806, 0.5663, 0.1913, 0.5956, 0.1913, 0.5944, 0.2194, 0.5663, 0.2206, 0.5956, 0.1913, 0.625, 0.1913, 0.625, 0.2194, 0.5944, 0.2194, 0.625, 0.2194, 0.5944, 0.2345, 0.5944, 0.2194, 0.3163, 0.6913, 0.3456, 0.6913, 0.3444, 0.7194, 0.3163, 0.7206, 0.3456, 0.6913, 0.4044, 0.6913, 0.4056, 0.7194, 0.3444, 0.7194, 0.4337, 0.6913, 0.4337, 0.7206, 0.4056, 0.7194, 0.4044, 0.6913, 0.4337, 0.7206, 0.4337, 0.7794, 0.375, 0.7806, 0.4056, 0.7194, 0.4337, 0.8087, 0.375, 0.8087, 0.375, 0.7806, 0.4337, 0.7794, 0.3163, 0.75, 0.3163, 0.7206, 0.3444, 0.7194, 0.3444, 0.75, 0.3444, 0.7194, 0.3595, 0.7194, 0.3444, 0.75, 0.6837, 0.6913, 0.6837, 0.75, 0.6556, 0.75, 0.6544, 0.6913, 0.625, 0.8087, 0.5956, 0.8087, 0.5944, 0.7806, 0.625, 0.7806, 0.5663, 0.8087, 0.5663, 0.7794, 0.5944, 0.7806, 0.5956, 0.8087, 0.5663, 0.7794, 0.5663, 0.7206, 0.5944, 0.7194, 0.5944, 0.7806, 0.5663, 0.6913, 0.5956, 0.6913, 0.5944, 0.7194, 0.5663, 0.7206, 0.5956, 0.6913, 0.6544, 0.6913, 0.6556, 0.75, 0.5944, 0.7194, 0.625, 0.7806, 0.5944, 0.7806, 0.5944, 0.7655, 0.3163, 0.5587, 0.3163, 0.5294, 0.3444, 0.5306, 0.3456, 0.5587, 0.3163, 0.5294, 0.3163, 0.5, 0.3444, 0.5, 0.3444, 0.5306, 0.4337, 0.4413, 0.4337, 0.4706, 0.375, 0.4694, 0.375, 0.4413, 0.4337, 0.4706, 0.4337, 0.5294, 0.4056, 0.5306, 0.375, 0.4694, 0.4337, 0.5587, 0.4044, 0.5587, 0.4056, 0.5306, 0.4337, 0.5294, 0.4044, 0.5587, 0.3456, 0.5587, 0.3444, 0.5306, 0.4056, 0.5306, 0.3444, 0.5306, 0.3444, 0.5, 0.3595, 0.5306, 0.6837, 0.5587, 0.6544, 0.5587, 0.6556, 0.5, 0.6837, 0.5, 0.6544, 0.5587, 0.5956, 0.5587, 0.5944, 0.5306, 0.6556, 0.5, 0.5663, 0.5587, 0.5663, 0.5294, 0.5944, 0.5306, 0.5956, 0.5587, 0.5663, 0.5294, 0.5663, 0.4706, 0.5944, 0.4694, 0.5944, 0.5306, 0.5663, 0.4413, 0.5956, 0.4413, 0.5944, 0.4694, 0.5663, 0.4706, 0.5956, 0.4413, 0.625, 0.4413, 0.625, 0.4694, 0.5944, 0.4694, 0.625, 0.4694, 0.5944, 0.4845, 0.5944, 0.4694, 0.1837, 0.5587, 0.1837, 0.6913, 0.1544, 0.6913, 0.1544, 0.5587, 0.1544, 0.5587, 0.1544, 0.6913, 0.125, 0.6913, 0.125, 0.5587, 0.375, 0.1913, 0.375, 0.05872, 0.4337, 0.05872, 0.4337, 0.1913, 0.4337, 0.9413, 0.5663, 0.9413, 0.5663, 1.0, 0.4337, 1.0, 0.4337, 0.0, 0.5663, 0.0, 0.5663, 0.0294, 0.4337, 0.0294, 0.4337, 0.0294, 0.5663, 0.0294, 0.5663, 0.05872, 0.4337, 0.05872, 0.8163, 0.6913, 0.8163, 0.5587, 0.875, 0.5587, 0.875, 0.6913, 0.625, 0.05872, 0.625, 0.1913, 0.5956, 0.1913, 0.5956, 0.05872, 0.5956, 0.05872, 0.5956, 0.1913, 0.5663, 0.1913, 0.5663, 0.05872, 0.5663, 0.3087, 0.4337, 0.3087, 0.4337, 0.2794, 0.5663, 0.2794, 0.5663, 0.2794, 0.4337, 0.2794, 0.4337, 0.2206, 0.5663, 0.2206, 0.5663, 0.2206, 0.4337, 0.2206, 0.4337, 0.1913, 0.5663, 0.1913, 0.3163, 0.5587, 0.1837, 0.5587, 0.1837, 0.5294, 0.3163, 0.5294, 0.3163, 0.5294, 0.1837, 0.5294, 0.1837, 0.5, 0.3163, 0.5, 0.375, 0.4413, 0.375, 0.3087, 0.4337, 0.3087, 0.4337, 0.4413, 0.8163, 0.5587, 0.6837, 0.5587, 0.6837, 0.5, 0.8163, 0.5, 0.625, 0.3087, 0.625, 0.4413, 0.5956, 0.4413, 0.5956, 0.3087, 0.5956, 0.3087, 0.5956, 0.4413, 0.5663, 0.4413, 0.5663, 0.3087, 0.5663, 0.5587, 0.4337, 0.5587, 0.4337, 0.5294, 0.5663, 0.5294, 0.5663, 0.5294, 0.4337, 0.5294, 0.4337, 0.4706, 0.5663, 0.4706, 0.5663, 0.4706, 0.4337, 0.4706, 0.4337, 0.4413, 0.5663, 0.4413, 0.3163, 0.6913, 0.3163, 0.5587, 0.3456, 0.5587, 0.3456, 0.6913, 0.3456, 0.6913, 0.3456, 0.5587, 0.4044, 0.5587, 0.4044, 0.6913, 0.4044, 0.6913, 0.4044, 0.5587, 0.4337, 0.5587, 0.4337, 0.6913, 0.6837, 0.5587, 0.6837, 0.6913, 0.6544, 0.6913, 0.6544, 0.5587, 0.6544, 0.5587, 0.6544, 0.6913, 0.5956, 0.6913, 0.5956, 0.5587, 0.5956, 0.5587, 0.5956, 0.6913, 0.5663, 0.6913, 0.5663, 0.5587, 0.5663, 0.8087, 0.4337, 0.8087, 0.4337, 0.7794, 0.5663, 0.7794, 0.5663, 0.7794, 0.4337, 0.7794, 0.4337, 0.7206, 0.5663, 0.7206, 0.5663, 0.7206, 0.4337, 0.7206, 0.4337, 0.6913, 0.5663, 0.6913, 0.1837, 0.6913, 0.3163, 0.6913, 0.3163, 0.7206, 0.1837, 0.7206, 0.1837, 0.7206, 0.3163, 0.7206, 0.3163, 0.75, 0.1837, 0.75, 0.375, 0.9413, 0.375, 0.8087, 0.4337, 0.8087, 0.4337, 0.9413, 0.6837, 0.6913, 0.8163, 0.6913, 0.8163, 0.75, 0.6837, 0.75, 0.625, 0.8087, 0.625, 0.9413, 0.5956, 0.9413, 0.5956, 0.8087, 0.5956, 0.8087, 0.5956, 0.9413, 0.5663, 0.9413, 0.5663, 0.8087, 0.1837, 0.5587, 0.3163, 0.5587, 0.3163, 0.6913, 0.1837, 0.6913])
me_cube.update()

# ---- objects
ob_tap = bpy.data.objects.new('Tap', me_cylinder)
ob_taplever = bpy.data.objects.new('TapLever', me_cylinder_001)
ob_snkdoor = bpy.data.objects.new('SnkDoor', me_cube_002)
ob_snkdoor_001 = bpy.data.objects.new('SnkDoor.001', me_cube_003)
ob_sink = bpy.data.objects.new('Sink', me_cube_006)
ob_soap = bpy.data.objects.new('Soap', me_cube)

# ---- transforms, parenting, visibility, modifiers, constraints
ob_tap.parent = ob_sink
ob_tap.location = (0.0709, 0.003766, 1.294)
ob_taplever.parent = ob_tap
ob_taplever.matrix_parent_inverse = Matrix(((1.0, -0.0, 0.0, -0.0709), (-0.0, 1.0, -0.0, -0.003766), (0.0, -0.0, 1.0, -1.294), (-0.0, 0.0, -0.0, 1.0)))
ob_taplever.location = (0.0709, 0.003766, 1.294)
ob_snkdoor.parent = ob_sink
ob_snkdoor.location = (0.6586, 0.416, 0.08596)
ob_snkdoor_001.parent = ob_sink
ob_snkdoor_001.location = (0.659, -0.4141, 0.08309)
ob_sink.location = (0.0, 0.0, 0.0)
_m = ob_sink.modifiers.new('Triangulate', 'TRIANGULATE')
ob_soap.parent = ob_sink
ob_soap.location = (0.1385, -0.3865, 1.324)
ob_soap.rotation_euler = (0.0, -0.0, 0.5624)

# ---- collection membership
col_collection.objects.link(ob_tap)
col_collection.objects.link(ob_taplever)
col_collection.objects.link(ob_snkdoor)
col_collection.objects.link(ob_snkdoor_001)
col_collection.objects.link(ob_sink)
col_collection.objects.link(ob_soap)

# ---- scene / render settings (as saved in the file)
scene.frame_start = 1; scene.frame_end = 250; scene.frame_set(22)
scene.render.engine = 'BLENDER_EEVEE_NEXT'
scene.cycles.sampling_pattern = 'TABULATED_SOBOL'
scene.cycles.use_light_tree = False
scene.view_settings.view_transform = 'Filmic'
bpy.context.view_layer.update()

# ---- added for rendering (the .blend has no active camera and no usable light): camera, sun
cam_auto = bpy.data.cameras.new('AutoCamera')
cam_auto.lens = 50.0
cam_auto.sensor_width = 36.0
cam_auto.clip_end = 1000.0
ob_auto_camera = bpy.data.objects.new('AutoCamera', cam_auto)
scene.collection.objects.link(ob_auto_camera)
ob_auto_camera.location = (2.18721, -2.19555, 2.23814)
ob_auto_camera.rotation_euler = (1.09748, -7.21219e-08, 0.694738)
scene.camera = ob_auto_camera
light_auto_sun = bpy.data.lights.new('AutoSun', 'SUN')
light_auto_sun.energy = 3.0
light_auto_sun.angle = 0.0523599
ob_auto_sun = bpy.data.objects.new('AutoSun', light_auto_sun)
scene.collection.objects.link(ob_auto_sun)
ob_auto_sun.rotation_euler = (0.872665, 0.174533, 0.523599)
bpy.context.view_layer.update()
